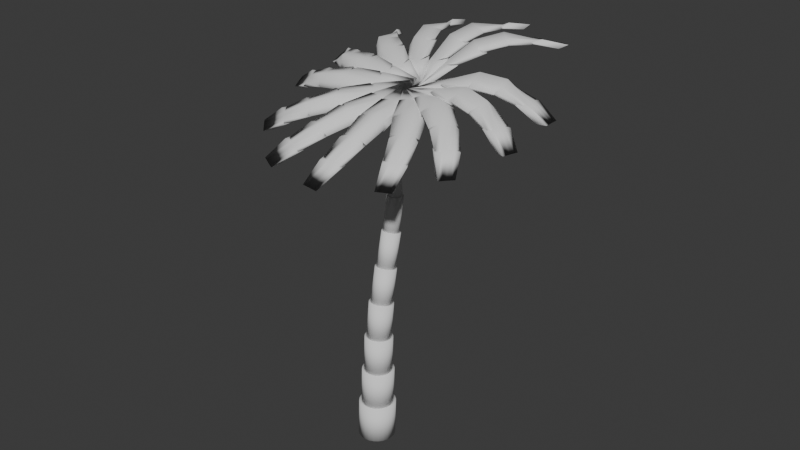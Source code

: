 # Source: palm_tree30.blend  (saved by Blender 4.2.66; exported with 4.5.12 LTS)
import bpy
from mathutils import Matrix  # noqa: F401  (used for matrix-valued properties, if any)

bpy.ops.wm.read_factory_settings(use_empty=True)
scene = bpy.context.scene
scene.name = 'Scene'

# ---- world
world_world = bpy.data.worlds.new('World'); scene.world = world_world
world_world.use_nodes = True; world_world.node_tree.nodes.clear()
_N = world_world.node_tree.nodes; _L = world_world.node_tree.links
n0 = _N.new('ShaderNodeOutputWorld'); n0.name = 'World Output'; n0.location = (300, 300)
n1 = _N.new('ShaderNodeBackground'); n1.name = 'Background'; n1.location = (10, 300)
n1.inputs[0].default_value = (0.05088, 0.05088, 0.05088, 1.0)
_L.new(n1.outputs[0], n0.inputs[0])
n0.is_active_output = True
world_world.color = (0.05088, 0.05088, 0.05088)
world_world.sun_shadow_jitter_overblur = 0.0

# ---- meshes
me_cylinder = bpy.data.meshes.new('Cylinder')
me_cylinder.from_pydata([(0.0, 1.0, -1.0), (0.0, 1.0, 1.0), (0.2588, 0.9659, -1.0), (0.2588, 0.9659, 1.0), (0.5, 0.866, -1.0), (0.5, 0.866, 1.0), (0.7071, 0.7071, -1.0), (0.7071, 0.7071, 1.0), (0.866, 0.5, -1.0), (0.866, 0.5, 1.0), (0.9659, 0.2588, -1.0), (0.9659, 0.2588, 1.0), (1.0, 0.0, -1.0), (1.0, 0.0, 1.0), (0.9659, -0.2588, -1.0), (0.9659, -0.2588, 1.0), (0.866, -0.5, -1.0), (0.866, -0.5, 1.0), (0.7071, -0.7071, -1.0), (0.7071, -0.7071, 1.0), (0.5, -0.866, -1.0), (0.5, -0.866, 1.0), (0.2588, -0.9659, -1.0), (0.2588, -0.9659, 1.0), (0.0, -1.0, -1.0), (0.0, -1.0, 1.0), (-0.2588, -0.9659, -1.0), (-0.2588, -0.9659, 1.0), (-0.5, -0.866, -1.0), (-0.5, -0.866, 1.0), (-0.7071, -0.7071, -1.0), (-0.7071, -0.7071, 1.0), (-0.866, -0.5, -1.0), (-0.866, -0.5, 1.0), (-0.9659, -0.2588, -1.0), (-0.9659, -0.2588, 1.0), (-1.0, 0.0, -1.0), (-1.0, 0.0, 1.0), (-0.9659, 0.2588, -1.0), (-0.9659, 0.2588, 1.0), (-0.866, 0.5, -1.0), (-0.866, 0.5, 1.0), (-0.7071, 0.7071, -1.0), (-0.7071, 0.7071, 1.0), (-0.5, 0.866, -1.0), (-0.5, 0.866, 1.0), (-0.2588, 0.9659, -1.0), (-0.2588, 0.9659, 1.0), (0.0, 0.8727, 1.008), (0.0, 0.8727, 2.992), (0.2259, 0.8429, 1.008), (0.2259, 0.8429, 2.992), (0.4363, 0.7558, 1.008), (0.4363, 0.7558, 2.992), (0.6171, 0.6171, 1.008), (0.6171, 0.6171, 2.992), (0.7558, 0.4363, 1.008), (0.7558, 0.4363, 2.992), (0.8429, 0.2259, 1.008), (0.8429, 0.2259, 2.992), (0.8727, 0.0, 1.008), (0.8727, 0.0, 2.992), (0.8429, -0.2259, 1.008), (0.8429, -0.2259, 2.992), (0.7558, -0.4363, 1.008), (0.7558, -0.4363, 2.992), (0.6171, -0.6171, 1.008), (0.6171, -0.6171, 2.992), (0.4363, -0.7558, 1.008), (0.4363, -0.7558, 2.992), (0.2259, -0.8429, 1.008), (0.2259, -0.8429, 2.992), (0.0, -0.8727, 1.008), (0.0, -0.8727, 2.992), (-0.2259, -0.8429, 1.008), (-0.2259, -0.8429, 2.992), (-0.4363, -0.7558, 1.008), (-0.4363, -0.7558, 2.992), (-0.6171, -0.6171, 1.008), (-0.6171, -0.6171, 2.992), (-0.7558, -0.4363, 1.008), (-0.7558, -0.4363, 2.992), (-0.8429, -0.2259, 1.008), (-0.8429, -0.2259, 2.992), (-0.8727, 0.0, 1.008), (-0.8727, 0.0, 2.992), (-0.8429, 0.2259, 1.008), (-0.8429, 0.2259, 2.992), (-0.7558, 0.4363, 1.008), (-0.7558, 0.4363, 2.992), (-0.6171, 0.6171, 1.008), (-0.6171, 0.6171, 2.992), (-0.4363, 0.7558, 1.008), (-0.4363, 0.7558, 2.992), (-0.2259, 0.8429, 1.008), (-0.2259, 0.8429, 2.992), (0.0, 0.7616, 3.0), (0.0, 0.7616, 4.968), (0.1971, 0.7356, 3.0), (0.1971, 0.7356, 4.968), (0.3808, 0.6595, 3.0), (0.3808, 0.6595, 4.968), (0.5385, 0.5385, 3.0), (0.5385, 0.5385, 4.968), (0.6595, 0.3808, 3.0), (0.6595, 0.3808, 4.968), (0.7356, 0.1971, 3.0), (0.7356, 0.1971, 4.968), (0.7616, 0.0, 3.0), (0.7616, 0.0, 4.968), (0.7356, -0.1971, 3.0), (0.7356, -0.1971, 4.968), (0.6595, -0.3808, 3.0), (0.6595, -0.3808, 4.968), (0.5385, -0.5385, 3.0), (0.5385, -0.5385, 4.968), (0.3808, -0.6595, 3.0), (0.3808, -0.6595, 4.968), (0.1971, -0.7356, 3.0), (0.1971, -0.7356, 4.968), (0.0, -0.7616, 3.0), (0.0, -0.7616, 4.968), (-0.1971, -0.7356, 3.0), (-0.1971, -0.7356, 4.968), (-0.3808, -0.6595, 3.0), (-0.3808, -0.6595, 4.968), (-0.5385, -0.5385, 3.0), (-0.5385, -0.5385, 4.968), (-0.6595, -0.3808, 3.0), (-0.6595, -0.3808, 4.968), (-0.7356, -0.1971, 3.0), (-0.7356, -0.1971, 4.968), (-0.7616, 0.0, 3.0), (-0.7616, 0.0, 4.968), (-0.7356, 0.1971, 3.0), (-0.7356, 0.1971, 4.968), (-0.6595, 0.3808, 3.0), (-0.6595, 0.3808, 4.968), (-0.5385, 0.5385, 3.0), (-0.5385, 0.5385, 4.968), (-0.3808, 0.6595, 3.0), (-0.3808, 0.6595, 4.968), (-0.1971, 0.7356, 3.0), (-0.1971, 0.7356, 4.968), (0.0, 0.6646, 4.976), (0.0, 0.6646, 6.929), (0.172, 0.6419, 4.976), (0.172, 0.6419, 6.929), (0.3323, 0.5756, 4.976), (0.3323, 0.5756, 6.929), (0.4699, 0.4699, 4.976), (0.4699, 0.4699, 6.929), (0.5756, 0.3323, 4.976), (0.5756, 0.3323, 6.929), (0.6419, 0.172, 4.976), (0.6419, 0.172, 6.929), (0.6646, 0.0, 4.976), (0.6646, 0.0, 6.929), (0.6419, -0.172, 4.976), (0.6419, -0.172, 6.929), (0.5756, -0.3323, 4.976), (0.5756, -0.3323, 6.929), (0.4699, -0.4699, 4.976), (0.4699, -0.4699, 6.929), (0.3323, -0.5756, 4.976), (0.3323, -0.5756, 6.929), (0.172, -0.6419, 4.976), (0.172, -0.6419, 6.929), (0.0, -0.6646, 4.976), (0.0, -0.6646, 6.929), (-0.172, -0.6419, 4.976), (-0.172, -0.6419, 6.929), (-0.3323, -0.5756, 4.976), (-0.3323, -0.5756, 6.929), (-0.4699, -0.4699, 4.976), (-0.4699, -0.4699, 6.929), (-0.5756, -0.3323, 4.976), (-0.5756, -0.3323, 6.929), (-0.6419, -0.172, 4.976), (-0.6419, -0.172, 6.929), (-0.6646, 0.0, 4.976), (-0.6646, 0.0, 6.929), (-0.6419, 0.172, 4.976), (-0.6419, 0.172, 6.929), (-0.5756, 0.3323, 4.976), (-0.5756, 0.3323, 6.929), (-0.4699, 0.4699, 4.976), (-0.4699, 0.4699, 6.929), (-0.3323, 0.5756, 4.976), (-0.3323, 0.5756, 6.929), (-0.172, 0.6419, 4.976), (-0.172, 0.6419, 6.929), (0.0, 0.58, 6.937), (0.0, 0.58, 8.874), (0.1501, 0.5602, 6.937), (0.1501, 0.5602, 8.874), (0.29, 0.5023, 6.937), (0.29, 0.5023, 8.874), (0.4101, 0.4101, 6.937), (0.4101, 0.4101, 8.874), (0.5023, 0.29, 6.937), (0.5023, 0.29, 8.874), (0.5602, 0.1501, 6.937), (0.5602, 0.1501, 8.874), (0.58, 0.0, 6.937), (0.58, 0.0, 8.874), (0.5602, -0.1501, 6.937), (0.5602, -0.1501, 8.874), (0.5023, -0.29, 6.937), (0.5023, -0.29, 8.874), (0.4101, -0.4101, 6.937), (0.4101, -0.4101, 8.874), (0.29, -0.5023, 6.937), (0.29, -0.5023, 8.874), (0.1501, -0.5602, 6.937), (0.1501, -0.5602, 8.874), (0.0, -0.58, 6.937), (0.0, -0.58, 8.874), (-0.1501, -0.5602, 6.937), (-0.1501, -0.5602, 8.874), (-0.29, -0.5023, 6.937), (-0.29, -0.5023, 8.874), (-0.4101, -0.4101, 6.937), (-0.4101, -0.4101, 8.874), (-0.5023, -0.29, 6.937), (-0.5023, -0.29, 8.874), (-0.5602, -0.1501, 6.937), (-0.5602, -0.1501, 8.874), (-0.58, 0.0, 6.937), (-0.58, 0.0, 8.874), (-0.5602, 0.1501, 6.937), (-0.5602, 0.1501, 8.874), (-0.5023, 0.29, 6.937), (-0.5023, 0.29, 8.874), (-0.4101, 0.4101, 6.937), (-0.4101, 0.4101, 8.874), (-0.29, 0.5023, 6.937), (-0.29, 0.5023, 8.874), (-0.1501, 0.5602, 6.937), (-0.1501, 0.5602, 8.874), (0.0, 0.5061, 8.881), (0.0, 0.5061, 10.8), (0.131, 0.4889, 8.881), (0.131, 0.4889, 10.8), (0.2531, 0.4383, 8.881), (0.2531, 0.4383, 10.8), (0.3579, 0.3579, 8.881), (0.3579, 0.3579, 10.8), (0.4383, 0.2531, 8.881), (0.4383, 0.2531, 10.8), (0.4889, 0.131, 8.881), (0.4889, 0.131, 10.8), (0.5061, 0.0, 8.881), (0.5061, 0.0, 10.8), (0.4889, -0.131, 8.881), (0.4889, -0.131, 10.8), (0.4383, -0.2531, 8.881), (0.4383, -0.2531, 10.8), (0.3579, -0.3579, 8.881), (0.3579, -0.3579, 10.8), (0.2531, -0.4383, 8.881), (0.2531, -0.4383, 10.8), (0.131, -0.4889, 8.881), (0.131, -0.4889, 10.8), (0.0, -0.5061, 8.881), (0.0, -0.5061, 10.8), (-0.131, -0.4889, 8.881), (-0.131, -0.4889, 10.8), (-0.2531, -0.4383, 8.881), (-0.2531, -0.4383, 10.8), (-0.3579, -0.3579, 8.881), (-0.3579, -0.3579, 10.8), (-0.4383, -0.2531, 8.881), (-0.4383, -0.2531, 10.8), (-0.4889, -0.131, 8.881), (-0.4889, -0.131, 10.8), (-0.5061, 0.0, 8.881), (-0.5061, 0.0, 10.8), (-0.4889, 0.131, 8.881), (-0.4889, 0.131, 10.8), (-0.4383, 0.2531, 8.881), (-0.4383, 0.2531, 10.8), (-0.3579, 0.3579, 8.881), (-0.3579, 0.3579, 10.8), (-0.2531, 0.4383, 8.881), (-0.2531, 0.4383, 10.8), (-0.131, 0.4889, 8.881), (-0.131, 0.4889, 10.8), (0.0, 0.4417, 10.81), (0.0, 0.4417, 12.72), (0.1143, 0.4266, 10.81), (0.1143, 0.4266, 12.72), (0.2208, 0.3825, 10.81), (0.2208, 0.3825, 12.72), (0.3123, 0.3123, 10.81), (0.3123, 0.3123, 12.72), (0.3825, 0.2208, 10.81), (0.3825, 0.2208, 12.72), (0.4266, 0.1143, 10.81), (0.4266, 0.1143, 12.72), (0.4417, 0.0, 10.81), (0.4417, 0.0, 12.72), (0.4266, -0.1143, 10.81), (0.4266, -0.1143, 12.72), (0.3825, -0.2208, 10.81), (0.3825, -0.2208, 12.72), (0.3123, -0.3123, 10.81), (0.3123, -0.3123, 12.72), (0.2208, -0.3825, 10.81), (0.2208, -0.3825, 12.72), (0.1143, -0.4266, 10.81), (0.1143, -0.4266, 12.72), (0.0, -0.4417, 10.81), (0.0, -0.4417, 12.72), (-0.1143, -0.4266, 10.81), (-0.1143, -0.4266, 12.72), (-0.2208, -0.3825, 10.81), (-0.2208, -0.3825, 12.72), (-0.3123, -0.3123, 10.81), (-0.3123, -0.3123, 12.72), (-0.3825, -0.2208, 10.81), (-0.3825, -0.2208, 12.72), (-0.4266, -0.1143, 10.81), (-0.4266, -0.1143, 12.72), (-0.4417, 0.0, 10.81), (-0.4417, 0.0, 12.72), (-0.4266, 0.1143, 10.81), (-0.4266, 0.1143, 12.72), (-0.3825, 0.2208, 10.81), (-0.3825, 0.2208, 12.72), (-0.3123, 0.3123, 10.81), (-0.3123, 0.3123, 12.72), (-0.2208, 0.3825, 10.81), (-0.2208, 0.3825, 12.72), (-0.1143, 0.4266, 10.81), (-0.1143, 0.4266, 12.72), (0.0, 0.3854, 12.73), (0.0, 0.3854, 14.62), (0.09976, 0.3723, 12.73), (0.09976, 0.3723, 14.62), (0.1927, 0.3338, 12.73), (0.1927, 0.3338, 14.62), (0.2725, 0.2725, 12.73), (0.2725, 0.2725, 14.62), (0.3338, 0.1927, 12.73), (0.3338, 0.1927, 14.62), (0.3723, 0.09976, 12.73), (0.3723, 0.09976, 14.62), (0.3854, 0.0, 12.73), (0.3854, 0.0, 14.62), (0.3723, -0.09976, 12.73), (0.3723, -0.09976, 14.62), (0.3338, -0.1927, 12.73), (0.3338, -0.1927, 14.62), (0.2725, -0.2725, 12.73), (0.2725, -0.2725, 14.62), (0.1927, -0.3338, 12.73), (0.1927, -0.3338, 14.62), (0.09976, -0.3723, 12.73), (0.09976, -0.3723, 14.62), (0.0, -0.3854, 12.73), (0.0, -0.3854, 14.62), (-0.09976, -0.3723, 12.73), (-0.09976, -0.3723, 14.62), (-0.1927, -0.3338, 12.73), (-0.1927, -0.3338, 14.62), (-0.2725, -0.2725, 12.73), (-0.2725, -0.2725, 14.62), (-0.3338, -0.1927, 12.73), (-0.3338, -0.1927, 14.62), (-0.3723, -0.09976, 12.73), (-0.3723, -0.09976, 14.62), (-0.3854, 0.0, 12.73), (-0.3854, 0.0, 14.62), (-0.3723, 0.09976, 12.73), (-0.3723, 0.09976, 14.62), (-0.3338, 0.1927, 12.73), (-0.3338, 0.1927, 14.62), (-0.2725, 0.2725, 12.73), (-0.2725, 0.2725, 14.62), (-0.1927, 0.3338, 12.73), (-0.1927, 0.3338, 14.62), (-0.09976, 0.3723, 12.73), (-0.09976, 0.3723, 14.62)], [], [(0, 1, 3, 2), (2, 3, 5, 4), (4, 5, 7, 6), (6, 7, 9, 8), (8, 9, 11, 10), (10, 11, 13, 12), (12, 13, 15, 14), (14, 15, 17, 16), (16, 17, 19, 18), (18, 19, 21, 20), (20, 21, 23, 22), (22, 23, 25, 24), (24, 25, 27, 26), (26, 27, 29, 28), (28, 29, 31, 30), (30, 31, 33, 32), (32, 33, 35, 34), (34, 35, 37, 36), (36, 37, 39, 38), (38, 39, 41, 40), (40, 41, 43, 42), (42, 43, 45, 44), (3, 1, 47, 45, 43, 41, 39, 37, 35, 33, 31, 29, 27, 25, 23, 21, 19, 17, 15, 13, 11, 9, 7, 5), (44, 45, 47, 46), (46, 47, 1, 0), (0, 2, 4, 6, 8, 10, 12, 14, 16, 18, 20, 22, 24, 26, 28, 30, 32, 34, 36, 38, 40, 42, 44, 46), (48, 49, 51, 50), (50, 51, 53, 52), (52, 53, 55, 54), (54, 55, 57, 56), (56, 57, 59, 58), (58, 59, 61, 60), (60, 61, 63, 62), (62, 63, 65, 64), (64, 65, 67, 66), (66, 67, 69, 68), (68, 69, 71, 70), (70, 71, 73, 72), (72, 73, 75, 74), (74, 75, 77, 76), (76, 77, 79, 78), (78, 79, 81, 80), (80, 81, 83, 82), (82, 83, 85, 84), (84, 85, 87, 86), (86, 87, 89, 88), (88, 89, 91, 90), (90, 91, 93, 92), (51, 49, 95, 93, 91, 89, 87, 85, 83, 81, 79, 77, 75, 73, 71, 69, 67, 65, 63, 61, 59, 57, 55, 53), (92, 93, 95, 94), (94, 95, 49, 48), (48, 50, 52, 54, 56, 58, 60, 62, 64, 66, 68, 70, 72, 74, 76, 78, 80, 82, 84, 86, 88, 90, 92, 94), (96, 97, 99, 98), (98, 99, 101, 100), (100, 101, 103, 102), (102, 103, 105, 104), (104, 105, 107, 106), (106, 107, 109, 108), (108, 109, 111, 110), (110, 111, 113, 112), (112, 113, 115, 114), (114, 115, 117, 116), (116, 117, 119, 118), (118, 119, 121, 120), (120, 121, 123, 122), (122, 123, 125, 124), (124, 125, 127, 126), (126, 127, 129, 128), (128, 129, 131, 130), (130, 131, 133, 132), (132, 133, 135, 134), (134, 135, 137, 136), (136, 137, 139, 138), (138, 139, 141, 140), (99, 97, 143, 141, 139, 137, 135, 133, 131, 129, 127, 125, 123, 121, 119, 117, 115, 113, 111, 109, 107, 105, 103, 101), (140, 141, 143, 142), (142, 143, 97, 96), (96, 98, 100, 102, 104, 106, 108, 110, 112, 114, 116, 118, 120, 122, 124, 126, 128, 130, 132, 134, 136, 138, 140, 142), (144, 145, 147, 146), (146, 147, 149, 148), (148, 149, 151, 150), (150, 151, 153, 152), (152, 153, 155, 154), (154, 155, 157, 156), (156, 157, 159, 158), (158, 159, 161, 160), (160, 161, 163, 162), (162, 163, 165, 164), (164, 165, 167, 166), (166, 167, 169, 168), (168, 169, 171, 170), (170, 171, 173, 172), (172, 173, 175, 174), (174, 175, 177, 176), (176, 177, 179, 178), (178, 179, 181, 180), (180, 181, 183, 182), (182, 183, 185, 184), (184, 185, 187, 186), (186, 187, 189, 188), (147, 145, 191, 189, 187, 185, 183, 181, 179, 177, 175, 173, 171, 169, 167, 165, 163, 161, 159, 157, 155, 153, 151, 149), (188, 189, 191, 190), (190, 191, 145, 144), (144, 146, 148, 150, 152, 154, 156, 158, 160, 162, 164, 166, 168, 170, 172, 174, 176, 178, 180, 182, 184, 186, 188, 190), (192, 193, 195, 194), (194, 195, 197, 196), (196, 197, 199, 198), (198, 199, 201, 200), (200, 201, 203, 202), (202, 203, 205, 204), (204, 205, 207, 206), (206, 207, 209, 208), (208, 209, 211, 210), (210, 211, 213, 212), (212, 213, 215, 214), (214, 215, 217, 216), (216, 217, 219, 218), (218, 219, 221, 220), (220, 221, 223, 222), (222, 223, 225, 224), (224, 225, 227, 226), (226, 227, 229, 228), (228, 229, 231, 230), (230, 231, 233, 232), (232, 233, 235, 234), (234, 235, 237, 236), (195, 193, 239, 237, 235, 233, 231, 229, 227, 225, 223, 221, 219, 217, 215, 213, 211, 209, 207, 205, 203, 201, 199, 197), (236, 237, 239, 238), (238, 239, 193, 192), (192, 194, 196, 198, 200, 202, 204, 206, 208, 210, 212, 214, 216, 218, 220, 222, 224, 226, 228, 230, 232, 234, 236, 238), (240, 241, 243, 242), (242, 243, 245, 244), (244, 245, 247, 246), (246, 247, 249, 248), (248, 249, 251, 250), (250, 251, 253, 252), (252, 253, 255, 254), (254, 255, 257, 256), (256, 257, 259, 258), (258, 259, 261, 260), (260, 261, 263, 262), (262, 263, 265, 264), (264, 265, 267, 266), (266, 267, 269, 268), (268, 269, 271, 270), (270, 271, 273, 272), (272, 273, 275, 274), (274, 275, 277, 276), (276, 277, 279, 278), (278, 279, 281, 280), (280, 281, 283, 282), (282, 283, 285, 284), (243, 241, 287, 285, 283, 281, 279, 277, 275, 273, 271, 269, 267, 265, 263, 261, 259, 257, 255, 253, 251, 249, 247, 245), (284, 285, 287, 286), (286, 287, 241, 240), (240, 242, 244, 246, 248, 250, 252, 254, 256, 258, 260, 262, 264, 266, 268, 270, 272, 274, 276, 278, 280, 282, 284, 286), (288, 289, 291, 290), (290, 291, 293, 292), (292, 293, 295, 294), (294, 295, 297, 296), (296, 297, 299, 298), (298, 299, 301, 300), (300, 301, 303, 302), (302, 303, 305, 304), (304, 305, 307, 306), (306, 307, 309, 308), (308, 309, 311, 310), (310, 311, 313, 312), (312, 313, 315, 314), (314, 315, 317, 316), (316, 317, 319, 318), (318, 319, 321, 320), (320, 321, 323, 322), (322, 323, 325, 324), (324, 325, 327, 326), (326, 327, 329, 328), (328, 329, 331, 330), (330, 331, 333, 332), (291, 289, 335, 333, 331, 329, 327, 325, 323, 321, 319, 317, 315, 313, 311, 309, 307, 305, 303, 301, 299, 297, 295, 293), (332, 333, 335, 334), (334, 335, 289, 288), (288, 290, 292, 294, 296, 298, 300, 302, 304, 306, 308, 310, 312, 314, 316, 318, 320, 322, 324, 326, 328, 330, 332, 334), (336, 337, 339, 338), (338, 339, 341, 340), (340, 341, 343, 342), (342, 343, 345, 344), (344, 345, 347, 346), (346, 347, 349, 348), (348, 349, 351, 350), (350, 351, 353, 352), (352, 353, 355, 354), (354, 355, 357, 356), (356, 357, 359, 358), (358, 359, 361, 360), (360, 361, 363, 362), (362, 363, 365, 364), (364, 365, 367, 366), (366, 367, 369, 368), (368, 369, 371, 370), (370, 371, 373, 372), (372, 373, 375, 374), (374, 375, 377, 376), (376, 377, 379, 378), (378, 379, 381, 380), (339, 337, 383, 381, 379, 377, 375, 373, 371, 369, 367, 365, 363, 361, 359, 357, 355, 353, 351, 349, 347, 345, 343, 341), (380, 381, 383, 382), (382, 383, 337, 336), (336, 338, 340, 342, 344, 346, 348, 350, 352, 354, 356, 358, 360, 362, 364, 366, 368, 370, 372, 374, 376, 378, 380, 382)])
me_cylinder.polygons.foreach_set('use_smooth', [True] * 208)
_uv = me_cylinder.uv_layers.new(name='UVMap')
_uv.uv.foreach_set('vector', [1.0, 0.5, 1.0, 1.0, 0.9583, 1.0, 0.9583, 0.5, 0.9583, 0.5, 0.9583, 1.0, 0.9167, 1.0, 0.9167, 0.5, 0.9167, 0.5, 0.9167, 1.0, 0.875, 1.0, 0.875, 0.5, 0.875, 0.5, 0.875, 1.0, 0.8333, 1.0, 0.8333, 0.5, 0.8333, 0.5, 0.8333, 1.0, 0.7917, 1.0, 0.7917, 0.5, 0.7917, 0.5, 0.7917, 1.0, 0.75, 1.0, 0.75, 0.5, 0.75, 0.5, 0.75, 1.0, 0.7083, 1.0, 0.7083, 0.5, 0.7083, 0.5, 0.7083, 1.0, 0.6667, 1.0, 0.6667, 0.5, 0.6667, 0.5, 0.6667, 1.0, 0.625, 1.0, 0.625, 0.5, 0.625, 0.5, 0.625, 1.0, 0.5833, 1.0, 0.5833, 0.5, 0.5833, 0.5, 0.5833, 1.0, 0.5417, 1.0, 0.5417, 0.5, 0.5417, 0.5, 0.5417, 1.0, 0.5, 1.0, 0.5, 0.5, 0.5, 0.5, 0.5, 1.0, 0.4583, 1.0, 0.4583, 0.5, 0.4583, 0.5, 0.4583, 1.0, 0.4167, 1.0, 0.4167, 0.5, 0.4167, 0.5, 0.4167, 1.0, 0.375, 1.0, 0.375, 0.5, 0.375, 0.5, 0.375, 1.0, 0.3333, 1.0, 0.3333, 0.5, 0.3333, 0.5, 0.3333, 1.0, 0.2917, 1.0, 0.2917, 0.5, 0.2917, 0.5, 0.2917, 1.0, 0.25, 1.0, 0.25, 0.5, 0.25, 0.5, 0.25, 1.0, 0.2083, 1.0, 0.2083, 0.5, 0.2083, 0.5, 0.2083, 1.0, 0.1667, 1.0, 0.1667, 0.5, 0.1667, 0.5, 0.1667, 1.0, 0.125, 1.0, 0.125, 0.5, 0.125, 0.5, 0.125, 1.0, 0.08333, 1.0, 0.08333, 0.5, 0.3121, 0.4818, 0.25, 0.49, 0.1879, 0.4818, 0.13, 0.4578, 0.08029, 0.4197, 0.04215, 0.37, 0.01818, 0.3121, 0.01, 0.25, 0.01818, 0.1879, 0.04215, 0.13, 0.08029, 0.08029, 0.13, 0.04215, 0.1879, 0.01818, 0.25, 0.01, 0.3121, 0.01818, 0.37, 0.04215, 0.4197, 0.08029, 0.4578, 0.13, 0.4818, 0.1879, 0.49, 0.25, 0.4818, 0.3121, 0.4578, 0.37, 0.4197, 0.4197, 0.37, 0.4578, 0.08333, 0.5, 0.08333, 1.0, 0.04167, 1.0, 0.04167, 0.5, 0.04167, 0.5, 0.04167, 1.0, -1.863e-07, 1.0, -1.863e-07, 0.5, 0.75, 0.49, 0.8121, 0.4818, 0.87, 0.4578, 0.9197, 0.4197, 0.9578, 0.37, 0.9818, 0.3121, 0.99, 0.25, 0.9818, 0.1879, 0.9578, 0.13, 0.9197, 0.08029, 0.87, 0.04215, 0.8121, 0.01818, 0.75, 0.01, 0.6879, 0.01818, 0.63, 0.04215, 0.5803, 0.08029, 0.5422, 0.13, 0.5182, 0.1879, 0.51, 0.25, 0.5182, 0.3121, 0.5422, 0.37, 0.5803, 0.4197, 0.63, 0.4578, 0.6879, 0.4818, 1.0, 0.5, 1.0, 1.0, 0.9583, 1.0, 0.9583, 0.5, 0.9583, 0.5, 0.9583, 1.0, 0.9167, 1.0, 0.9167, 0.5, 0.9167, 0.5, 0.9167, 1.0, 0.875, 1.0, 0.875, 0.5, 0.875, 0.5, 0.875, 1.0, 0.8333, 1.0, 0.8333, 0.5, 0.8333, 0.5, 0.8333, 1.0, 0.7917, 1.0, 0.7917, 0.5, 0.7917, 0.5, 0.7917, 1.0, 0.75, 1.0, 0.75, 0.5, 0.75, 0.5, 0.75, 1.0, 0.7083, 1.0, 0.7083, 0.5, 0.7083, 0.5, 0.7083, 1.0, 0.6667, 1.0, 0.6667, 0.5, 0.6667, 0.5, 0.6667, 1.0, 0.625, 1.0, 0.625, 0.5, 0.625, 0.5, 0.625, 1.0, 0.5833, 1.0, 0.5833, 0.5, 0.5833, 0.5, 0.5833, 1.0, 0.5417, 1.0, 0.5417, 0.5, 0.5417, 0.5, 0.5417, 1.0, 0.5, 1.0, 0.5, 0.5, 0.5, 0.5, 0.5, 1.0, 0.4583, 1.0, 0.4583, 0.5, 0.4583, 0.5, 0.4583, 1.0, 0.4167, 1.0, 0.4167, 0.5, 0.4167, 0.5, 0.4167, 1.0, 0.375, 1.0, 0.375, 0.5, 0.375, 0.5, 0.375, 1.0, 0.3333, 1.0, 0.3333, 0.5, 0.3333, 0.5, 0.3333, 1.0, 0.2917, 1.0, 0.2917, 0.5, 0.2917, 0.5, 0.2917, 1.0, 0.25, 1.0, 0.25, 0.5, 0.25, 0.5, 0.25, 1.0, 0.2083, 1.0, 0.2083, 0.5, 0.2083, 0.5, 0.2083, 1.0, 0.1667, 1.0, 0.1667, 0.5, 0.1667, 0.5, 0.1667, 1.0, 0.125, 1.0, 0.125, 0.5, 0.125, 0.5, 0.125, 1.0, 0.08333, 1.0, 0.08333, 0.5, 0.3121, 0.4818, 0.25, 0.49, 0.1879, 0.4818, 0.13, 0.4578, 0.08029, 0.4197, 0.04215, 0.37, 0.01818, 0.3121, 0.01, 0.25, 0.01818, 0.1879, 0.04215, 0.13, 0.08029, 0.08029, 0.13, 0.04215, 0.1879, 0.01818, 0.25, 0.01, 0.3121, 0.01818, 0.37, 0.04215, 0.4197, 0.08029, 0.4578, 0.13, 0.4818, 0.1879, 0.49, 0.25, 0.4818, 0.3121, 0.4578, 0.37, 0.4197, 0.4197, 0.37, 0.4578, 0.08333, 0.5, 0.08333, 1.0, 0.04167, 1.0, 0.04167, 0.5, 0.04167, 0.5, 0.04167, 1.0, -1.863e-07, 1.0, -1.863e-07, 0.5, 0.75, 0.49, 0.8121, 0.4818, 0.87, 0.4578, 0.9197, 0.4197, 0.9578, 0.37, 0.9818, 0.3121, 0.99, 0.25, 0.9818, 0.1879, 0.9578, 0.13, 0.9197, 0.08029, 0.87, 0.04215, 0.8121, 0.01818, 0.75, 0.01, 0.6879, 0.01818, 0.63, 0.04215, 0.5803, 0.08029, 0.5422, 0.13, 0.5182, 0.1879, 0.51, 0.25, 0.5182, 0.3121, 0.5422, 0.37, 0.5803, 0.4197, 0.63, 0.4578, 0.6879, 0.4818, 1.0, 0.5, 1.0, 1.0, 0.9583, 1.0, 0.9583, 0.5, 0.9583, 0.5, 0.9583, 1.0, 0.9167, 1.0, 0.9167, 0.5, 0.9167, 0.5, 0.9167, 1.0, 0.875, 1.0, 0.875, 0.5, 0.875, 0.5, 0.875, 1.0, 0.8333, 1.0, 0.8333, 0.5, 0.8333, 0.5, 0.8333, 1.0, 0.7917, 1.0, 0.7917, 0.5, 0.7917, 0.5, 0.7917, 1.0, 0.75, 1.0, 0.75, 0.5, 0.75, 0.5, 0.75, 1.0, 0.7083, 1.0, 0.7083, 0.5, 0.7083, 0.5, 0.7083, 1.0, 0.6667, 1.0, 0.6667, 0.5, 0.6667, 0.5, 0.6667, 1.0, 0.625, 1.0, 0.625, 0.5, 0.625, 0.5, 0.625, 1.0, 0.5833, 1.0, 0.5833, 0.5, 0.5833, 0.5, 0.5833, 1.0, 0.5417, 1.0, 0.5417, 0.5, 0.5417, 0.5, 0.5417, 1.0, 0.5, 1.0, 0.5, 0.5, 0.5, 0.5, 0.5, 1.0, 0.4583, 1.0, 0.4583, 0.5, 0.4583, 0.5, 0.4583, 1.0, 0.4167, 1.0, 0.4167, 0.5, 0.4167, 0.5, 0.4167, 1.0, 0.375, 1.0, 0.375, 0.5, 0.375, 0.5, 0.375, 1.0, 0.3333, 1.0, 0.3333, 0.5, 0.3333, 0.5, 0.3333, 1.0, 0.2917, 1.0, 0.2917, 0.5, 0.2917, 0.5, 0.2917, 1.0, 0.25, 1.0, 0.25, 0.5, 0.25, 0.5, 0.25, 1.0, 0.2083, 1.0, 0.2083, 0.5, 0.2083, 0.5, 0.2083, 1.0, 0.1667, 1.0, 0.1667, 0.5, 0.1667, 0.5, 0.1667, 1.0, 0.125, 1.0, 0.125, 0.5, 0.125, 0.5, 0.125, 1.0, 0.08333, 1.0, 0.08333, 0.5, 0.3121, 0.4818, 0.25, 0.49, 0.1879, 0.4818, 0.13, 0.4578, 0.08029, 0.4197, 0.04215, 0.37, 0.01818, 0.3121, 0.01, 0.25, 0.01818, 0.1879, 0.04215, 0.13, 0.08029, 0.08029, 0.13, 0.04215, 0.1879, 0.01818, 0.25, 0.01, 0.3121, 0.01818, 0.37, 0.04215, 0.4197, 0.08029, 0.4578, 0.13, 0.4818, 0.1879, 0.49, 0.25, 0.4818, 0.3121, 0.4578, 0.37, 0.4197, 0.4197, 0.37, 0.4578, 0.08333, 0.5, 0.08333, 1.0, 0.04167, 1.0, 0.04167, 0.5, 0.04167, 0.5, 0.04167, 1.0, -1.863e-07, 1.0, -1.863e-07, 0.5, 0.75, 0.49, 0.8121, 0.4818, 0.87, 0.4578, 0.9197, 0.4197, 0.9578, 0.37, 0.9818, 0.3121, 0.99, 0.25, 0.9818, 0.1879, 0.9578, 0.13, 0.9197, 0.08029, 0.87, 0.04215, 0.8121, 0.01818, 0.75, 0.01, 0.6879, 0.01818, 0.63, 0.04215, 0.5803, 0.08029, 0.5422, 0.13, 0.5182, 0.1879, 0.51, 0.25, 0.5182, 0.3121, 0.5422, 0.37, 0.5803, 0.4197, 0.63, 0.4578, 0.6879, 0.4818, 1.0, 0.5, 1.0, 1.0, 0.9583, 1.0, 0.9583, 0.5, 0.9583, 0.5, 0.9583, 1.0, 0.9167, 1.0, 0.9167, 0.5, 0.9167, 0.5, 0.9167, 1.0, 0.875, 1.0, 0.875, 0.5, 0.875, 0.5, 0.875, 1.0, 0.8333, 1.0, 0.8333, 0.5, 0.8333, 0.5, 0.8333, 1.0, 0.7917, 1.0, 0.7917, 0.5, 0.7917, 0.5, 0.7917, 1.0, 0.75, 1.0, 0.75, 0.5, 0.75, 0.5, 0.75, 1.0, 0.7083, 1.0, 0.7083, 0.5, 0.7083, 0.5, 0.7083, 1.0, 0.6667, 1.0, 0.6667, 0.5, 0.6667, 0.5, 0.6667, 1.0, 0.625, 1.0, 0.625, 0.5, 0.625, 0.5, 0.625, 1.0, 0.5833, 1.0, 0.5833, 0.5, 0.5833, 0.5, 0.5833, 1.0, 0.5417, 1.0, 0.5417, 0.5, 0.5417, 0.5, 0.5417, 1.0, 0.5, 1.0, 0.5, 0.5, 0.5, 0.5, 0.5, 1.0, 0.4583, 1.0, 0.4583, 0.5, 0.4583, 0.5, 0.4583, 1.0, 0.4167, 1.0, 0.4167, 0.5, 0.4167, 0.5, 0.4167, 1.0, 0.375, 1.0, 0.375, 0.5, 0.375, 0.5, 0.375, 1.0, 0.3333, 1.0, 0.3333, 0.5, 0.3333, 0.5, 0.3333, 1.0, 0.2917, 1.0, 0.2917, 0.5, 0.2917, 0.5, 0.2917, 1.0, 0.25, 1.0, 0.25, 0.5, 0.25, 0.5, 0.25, 1.0, 0.2083, 1.0, 0.2083, 0.5, 0.2083, 0.5, 0.2083, 1.0, 0.1667, 1.0, 0.1667, 0.5, 0.1667, 0.5, 0.1667, 1.0, 0.125, 1.0, 0.125, 0.5, 0.125, 0.5, 0.125, 1.0, 0.08333, 1.0, 0.08333, 0.5, 0.3121, 0.4818, 0.25, 0.49, 0.1879, 0.4818, 0.13, 0.4578, 0.08029, 0.4197, 0.04215, 0.37, 0.01818, 0.3121, 0.01, 0.25, 0.01818, 0.1879, 0.04215, 0.13, 0.08029, 0.08029, 0.13, 0.04215, 0.1879, 0.01818, 0.25, 0.01, 0.3121, 0.01818, 0.37, 0.04215, 0.4197, 0.08029, 0.4578, 0.13, 0.4818, 0.1879, 0.49, 0.25, 0.4818, 0.3121, 0.4578, 0.37, 0.4197, 0.4197, 0.37, 0.4578, 0.08333, 0.5, 0.08333, 1.0, 0.04167, 1.0, 0.04167, 0.5, 0.04167, 0.5, 0.04167, 1.0, -1.863e-07, 1.0, -1.863e-07, 0.5, 0.75, 0.49, 0.8121, 0.4818, 0.87, 0.4578, 0.9197, 0.4197, 0.9578, 0.37, 0.9818, 0.3121, 0.99, 0.25, 0.9818, 0.1879, 0.9578, 0.13, 0.9197, 0.08029, 0.87, 0.04215, 0.8121, 0.01818, 0.75, 0.01, 0.6879, 0.01818, 0.63, 0.04215, 0.5803, 0.08029, 0.5422, 0.13, 0.5182, 0.1879, 0.51, 0.25, 0.5182, 0.3121, 0.5422, 0.37, 0.5803, 0.4197, 0.63, 0.4578, 0.6879, 0.4818, 1.0, 0.5, 1.0, 1.0, 0.9583, 1.0, 0.9583, 0.5, 0.9583, 0.5, 0.9583, 1.0, 0.9167, 1.0, 0.9167, 0.5, 0.9167, 0.5, 0.9167, 1.0, 0.875, 1.0, 0.875, 0.5, 0.875, 0.5, 0.875, 1.0, 0.8333, 1.0, 0.8333, 0.5, 0.8333, 0.5, 0.8333, 1.0, 0.7917, 1.0, 0.7917, 0.5, 0.7917, 0.5, 0.7917, 1.0, 0.75, 1.0, 0.75, 0.5, 0.75, 0.5, 0.75, 1.0, 0.7083, 1.0, 0.7083, 0.5, 0.7083, 0.5, 0.7083, 1.0, 0.6667, 1.0, 0.6667, 0.5, 0.6667, 0.5, 0.6667, 1.0, 0.625, 1.0, 0.625, 0.5, 0.625, 0.5, 0.625, 1.0, 0.5833, 1.0, 0.5833, 0.5, 0.5833, 0.5, 0.5833, 1.0, 0.5417, 1.0, 0.5417, 0.5, 0.5417, 0.5, 0.5417, 1.0, 0.5, 1.0, 0.5, 0.5, 0.5, 0.5, 0.5, 1.0, 0.4583, 1.0, 0.4583, 0.5, 0.4583, 0.5, 0.4583, 1.0, 0.4167, 1.0, 0.4167, 0.5, 0.4167, 0.5, 0.4167, 1.0, 0.375, 1.0, 0.375, 0.5, 0.375, 0.5, 0.375, 1.0, 0.3333, 1.0, 0.3333, 0.5, 0.3333, 0.5, 0.3333, 1.0, 0.2917, 1.0, 0.2917, 0.5, 0.2917, 0.5, 0.2917, 1.0, 0.25, 1.0, 0.25, 0.5, 0.25, 0.5, 0.25, 1.0, 0.2083, 1.0, 0.2083, 0.5, 0.2083, 0.5, 0.2083, 1.0, 0.1667, 1.0, 0.1667, 0.5, 0.1667, 0.5, 0.1667, 1.0, 0.125, 1.0, 0.125, 0.5, 0.125, 0.5, 0.125, 1.0, 0.08333, 1.0, 0.08333, 0.5, 0.3121, 0.4818, 0.25, 0.49, 0.1879, 0.4818, 0.13, 0.4578, 0.08029, 0.4197, 0.04215, 0.37, 0.01818, 0.3121, 0.01, 0.25, 0.01818, 0.1879, 0.04215, 0.13, 0.08029, 0.08029, 0.13, 0.04215, 0.1879, 0.01818, 0.25, 0.01, 0.3121, 0.01818, 0.37, 0.04215, 0.4197, 0.08029, 0.4578, 0.13, 0.4818, 0.1879, 0.49, 0.25, 0.4818, 0.3121, 0.4578, 0.37, 0.4197, 0.4197, 0.37, 0.4578, 0.08333, 0.5, 0.08333, 1.0, 0.04167, 1.0, 0.04167, 0.5, 0.04167, 0.5, 0.04167, 1.0, -1.863e-07, 1.0, -1.863e-07, 0.5, 0.75, 0.49, 0.8121, 0.4818, 0.87, 0.4578, 0.9197, 0.4197, 0.9578, 0.37, 0.9818, 0.3121, 0.99, 0.25, 0.9818, 0.1879, 0.9578, 0.13, 0.9197, 0.08029, 0.87, 0.04215, 0.8121, 0.01818, 0.75, 0.01, 0.6879, 0.01818, 0.63, 0.04215, 0.5803, 0.08029, 0.5422, 0.13, 0.5182, 0.1879, 0.51, 0.25, 0.5182, 0.3121, 0.5422, 0.37, 0.5803, 0.4197, 0.63, 0.4578, 0.6879, 0.4818, 1.0, 0.5, 1.0, 1.0, 0.9583, 1.0, 0.9583, 0.5, 0.9583, 0.5, 0.9583, 1.0, 0.9167, 1.0, 0.9167, 0.5, 0.9167, 0.5, 0.9167, 1.0, 0.875, 1.0, 0.875, 0.5, 0.875, 0.5, 0.875, 1.0, 0.8333, 1.0, 0.8333, 0.5, 0.8333, 0.5, 0.8333, 1.0, 0.7917, 1.0, 0.7917, 0.5, 0.7917, 0.5, 0.7917, 1.0, 0.75, 1.0, 0.75, 0.5, 0.75, 0.5, 0.75, 1.0, 0.7083, 1.0, 0.7083, 0.5, 0.7083, 0.5, 0.7083, 1.0, 0.6667, 1.0, 0.6667, 0.5, 0.6667, 0.5, 0.6667, 1.0, 0.625, 1.0, 0.625, 0.5, 0.625, 0.5, 0.625, 1.0, 0.5833, 1.0, 0.5833, 0.5, 0.5833, 0.5, 0.5833, 1.0, 0.5417, 1.0, 0.5417, 0.5, 0.5417, 0.5, 0.5417, 1.0, 0.5, 1.0, 0.5, 0.5, 0.5, 0.5, 0.5, 1.0, 0.4583, 1.0, 0.4583, 0.5, 0.4583, 0.5, 0.4583, 1.0, 0.4167, 1.0, 0.4167, 0.5, 0.4167, 0.5, 0.4167, 1.0, 0.375, 1.0, 0.375, 0.5, 0.375, 0.5, 0.375, 1.0, 0.3333, 1.0, 0.3333, 0.5, 0.3333, 0.5, 0.3333, 1.0, 0.2917, 1.0, 0.2917, 0.5, 0.2917, 0.5, 0.2917, 1.0, 0.25, 1.0, 0.25, 0.5, 0.25, 0.5, 0.25, 1.0, 0.2083, 1.0, 0.2083, 0.5, 0.2083, 0.5, 0.2083, 1.0, 0.1667, 1.0, 0.1667, 0.5, 0.1667, 0.5, 0.1667, 1.0, 0.125, 1.0, 0.125, 0.5, 0.125, 0.5, 0.125, 1.0, 0.08333, 1.0, 0.08333, 0.5, 0.3121, 0.4818, 0.25, 0.49, 0.1879, 0.4818, 0.13, 0.4578, 0.08029, 0.4197, 0.04215, 0.37, 0.01818, 0.3121, 0.01, 0.25, 0.01818, 0.1879, 0.04215, 0.13, 0.08029, 0.08029, 0.13, 0.04215, 0.1879, 0.01818, 0.25, 0.01, 0.3121, 0.01818, 0.37, 0.04215, 0.4197, 0.08029, 0.4578, 0.13, 0.4818, 0.1879, 0.49, 0.25, 0.4818, 0.3121, 0.4578, 0.37, 0.4197, 0.4197, 0.37, 0.4578, 0.08333, 0.5, 0.08333, 1.0, 0.04167, 1.0, 0.04167, 0.5, 0.04167, 0.5, 0.04167, 1.0, -1.863e-07, 1.0, -1.863e-07, 0.5, 0.75, 0.49, 0.8121, 0.4818, 0.87, 0.4578, 0.9197, 0.4197, 0.9578, 0.37, 0.9818, 0.3121, 0.99, 0.25, 0.9818, 0.1879, 0.9578, 0.13, 0.9197, 0.08029, 0.87, 0.04215, 0.8121, 0.01818, 0.75, 0.01, 0.6879, 0.01818, 0.63, 0.04215, 0.5803, 0.08029, 0.5422, 0.13, 0.5182, 0.1879, 0.51, 0.25, 0.5182, 0.3121, 0.5422, 0.37, 0.5803, 0.4197, 0.63, 0.4578, 0.6879, 0.4818, 1.0, 0.5, 1.0, 1.0, 0.9583, 1.0, 0.9583, 0.5, 0.9583, 0.5, 0.9583, 1.0, 0.9167, 1.0, 0.9167, 0.5, 0.9167, 0.5, 0.9167, 1.0, 0.875, 1.0, 0.875, 0.5, 0.875, 0.5, 0.875, 1.0, 0.8333, 1.0, 0.8333, 0.5, 0.8333, 0.5, 0.8333, 1.0, 0.7917, 1.0, 0.7917, 0.5, 0.7917, 0.5, 0.7917, 1.0, 0.75, 1.0, 0.75, 0.5, 0.75, 0.5, 0.75, 1.0, 0.7083, 1.0, 0.7083, 0.5, 0.7083, 0.5, 0.7083, 1.0, 0.6667, 1.0, 0.6667, 0.5, 0.6667, 0.5, 0.6667, 1.0, 0.625, 1.0, 0.625, 0.5, 0.625, 0.5, 0.625, 1.0, 0.5833, 1.0, 0.5833, 0.5, 0.5833, 0.5, 0.5833, 1.0, 0.5417, 1.0, 0.5417, 0.5, 0.5417, 0.5, 0.5417, 1.0, 0.5, 1.0, 0.5, 0.5, 0.5, 0.5, 0.5, 1.0, 0.4583, 1.0, 0.4583, 0.5, 0.4583, 0.5, 0.4583, 1.0, 0.4167, 1.0, 0.4167, 0.5, 0.4167, 0.5, 0.4167, 1.0, 0.375, 1.0, 0.375, 0.5, 0.375, 0.5, 0.375, 1.0, 0.3333, 1.0, 0.3333, 0.5, 0.3333, 0.5, 0.3333, 1.0, 0.2917, 1.0, 0.2917, 0.5, 0.2917, 0.5, 0.2917, 1.0, 0.25, 1.0, 0.25, 0.5, 0.25, 0.5, 0.25, 1.0, 0.2083, 1.0, 0.2083, 0.5, 0.2083, 0.5, 0.2083, 1.0, 0.1667, 1.0, 0.1667, 0.5, 0.1667, 0.5, 0.1667, 1.0, 0.125, 1.0, 0.125, 0.5, 0.125, 0.5, 0.125, 1.0, 0.08333, 1.0, 0.08333, 0.5, 0.3121, 0.4818, 0.25, 0.49, 0.1879, 0.4818, 0.13, 0.4578, 0.08029, 0.4197, 0.04215, 0.37, 0.01818, 0.3121, 0.01, 0.25, 0.01818, 0.1879, 0.04215, 0.13, 0.08029, 0.08029, 0.13, 0.04215, 0.1879, 0.01818, 0.25, 0.01, 0.3121, 0.01818, 0.37, 0.04215, 0.4197, 0.08029, 0.4578, 0.13, 0.4818, 0.1879, 0.49, 0.25, 0.4818, 0.3121, 0.4578, 0.37, 0.4197, 0.4197, 0.37, 0.4578, 0.08333, 0.5, 0.08333, 1.0, 0.04167, 1.0, 0.04167, 0.5, 0.04167, 0.5, 0.04167, 1.0, -1.863e-07, 1.0, -1.863e-07, 0.5, 0.75, 0.49, 0.8121, 0.4818, 0.87, 0.4578, 0.9197, 0.4197, 0.9578, 0.37, 0.9818, 0.3121, 0.99, 0.25, 0.9818, 0.1879, 0.9578, 0.13, 0.9197, 0.08029, 0.87, 0.04215, 0.8121, 0.01818, 0.75, 0.01, 0.6879, 0.01818, 0.63, 0.04215, 0.5803, 0.08029, 0.5422, 0.13, 0.5182, 0.1879, 0.51, 0.25, 0.5182, 0.3121, 0.5422, 0.37, 0.5803, 0.4197, 0.63, 0.4578, 0.6879, 0.4818, 1.0, 0.5, 1.0, 1.0, 0.9583, 1.0, 0.9583, 0.5, 0.9583, 0.5, 0.9583, 1.0, 0.9167, 1.0, 0.9167, 0.5, 0.9167, 0.5, 0.9167, 1.0, 0.875, 1.0, 0.875, 0.5, 0.875, 0.5, 0.875, 1.0, 0.8333, 1.0, 0.8333, 0.5, 0.8333, 0.5, 0.8333, 1.0, 0.7917, 1.0, 0.7917, 0.5, 0.7917, 0.5, 0.7917, 1.0, 0.75, 1.0, 0.75, 0.5, 0.75, 0.5, 0.75, 1.0, 0.7083, 1.0, 0.7083, 0.5, 0.7083, 0.5, 0.7083, 1.0, 0.6667, 1.0, 0.6667, 0.5, 0.6667, 0.5, 0.6667, 1.0, 0.625, 1.0, 0.625, 0.5, 0.625, 0.5, 0.625, 1.0, 0.5833, 1.0, 0.5833, 0.5, 0.5833, 0.5, 0.5833, 1.0, 0.5417, 1.0, 0.5417, 0.5, 0.5417, 0.5, 0.5417, 1.0, 0.5, 1.0, 0.5, 0.5, 0.5, 0.5, 0.5, 1.0, 0.4583, 1.0, 0.4583, 0.5, 0.4583, 0.5, 0.4583, 1.0, 0.4167, 1.0, 0.4167, 0.5, 0.4167, 0.5, 0.4167, 1.0, 0.375, 1.0, 0.375, 0.5, 0.375, 0.5, 0.375, 1.0, 0.3333, 1.0, 0.3333, 0.5, 0.3333, 0.5, 0.3333, 1.0, 0.2917, 1.0, 0.2917, 0.5, 0.2917, 0.5, 0.2917, 1.0, 0.25, 1.0, 0.25, 0.5, 0.25, 0.5, 0.25, 1.0, 0.2083, 1.0, 0.2083, 0.5, 0.2083, 0.5, 0.2083, 1.0, 0.1667, 1.0, 0.1667, 0.5, 0.1667, 0.5, 0.1667, 1.0, 0.125, 1.0, 0.125, 0.5, 0.125, 0.5, 0.125, 1.0, 0.08333, 1.0, 0.08333, 0.5, 0.3121, 0.4818, 0.25, 0.49, 0.1879, 0.4818, 0.13, 0.4578, 0.08029, 0.4197, 0.04215, 0.37, 0.01818, 0.3121, 0.01, 0.25, 0.01818, 0.1879, 0.04215, 0.13, 0.08029, 0.08029, 0.13, 0.04215, 0.1879, 0.01818, 0.25, 0.01, 0.3121, 0.01818, 0.37, 0.04215, 0.4197, 0.08029, 0.4578, 0.13, 0.4818, 0.1879, 0.49, 0.25, 0.4818, 0.3121, 0.4578, 0.37, 0.4197, 0.4197, 0.37, 0.4578, 0.08333, 0.5, 0.08333, 1.0, 0.04167, 1.0, 0.04167, 0.5, 0.04167, 0.5, 0.04167, 1.0, -1.863e-07, 1.0, -1.863e-07, 0.5, 0.75, 0.49, 0.8121, 0.4818, 0.87, 0.4578, 0.9197, 0.4197, 0.9578, 0.37, 0.9818, 0.3121, 0.99, 0.25, 0.9818, 0.1879, 0.9578, 0.13, 0.9197, 0.08029, 0.87, 0.04215, 0.8121, 0.01818, 0.75, 0.01, 0.6879, 0.01818, 0.63, 0.04215, 0.5803, 0.08029, 0.5422, 0.13, 0.5182, 0.1879, 0.51, 0.25, 0.5182, 0.3121, 0.5422, 0.37, 0.5803, 0.4197, 0.63, 0.4578, 0.6879, 0.4818])
me_cylinder.update()
me_plane = bpy.data.meshes.new('Plane')
me_plane.from_pydata([(-2.004, -0.4434, 0.06859), (0.001362, -0.5835, -0.0217), (-2.005, 0.5335, 0.08512), (0.0003786, 0.5672, -0.006031), (-1.689, -0.3433, 0.6997), (-1.322, -0.2982, 0.9705), (-0.9213, -0.4613, 0.9545), (-0.4414, -0.4282, 0.5969), (-0.4434, 1.147, 0.6295), (-0.9145, 1.493, 0.9191), (-1.319, 1.354, 0.9405), (-1.693, 1.085, 0.6947), (-2.005, 0.05131, 0.08751), (0.0, 0.0, 0.0), (-1.648, 0.4156, 0.709), (-1.288, 0.7734, 1.452), (-0.8882, 0.7474, 1.452), (-0.4449, 0.3827, 0.6528), (-2.005, -0.1848, 0.07848), (0.0006503, -0.2785, -0.01036), (-1.647, 0.06424, 0.6843), (-1.275, 0.2549, 1.183), (-0.8739, 0.1553, 1.172), (-0.4432, -0.00438, 0.6261), (0.0002196, 0.329, -0.003498), (-1.648, 0.8196, 0.6997), (-1.274, 1.128, 1.155), (-0.8727, 1.205, 1.141), (-0.444, 0.8261, 0.6393), (-2.005, 0.331, 0.08613), (-0.4918, -0.4547, 0.6461), (-0.8582, -0.493, 0.8648), (-1.26, -0.3128, 0.8886), (-1.645, -0.3205, 0.6573), (-0.5107, 1.21, 0.6201), (-0.8614, 1.537, 0.9157), (-1.263, 1.384, 0.9389), (-1.647, 1.112, 0.693)], [], [(28, 24, 3, 8), (29, 25, 11, 2), (25, 26, 10, 37), (26, 27, 9, 36), (27, 28, 34, 35), (22, 23, 17, 16), (21, 22, 16, 15), (20, 21, 15, 14), (18, 20, 14, 12), (23, 19, 13, 17), (7, 1, 19, 23), (0, 4, 20, 18), (33, 5, 21, 20), (32, 6, 22, 21), (31, 30, 23, 22), (16, 17, 28, 27), (15, 16, 27, 26), (14, 15, 26, 25), (12, 14, 25, 29), (17, 13, 24, 28)])
me_plane.polygons.foreach_set('use_smooth', [True] * 20)
_uv = me_plane.uv_layers.new(name='UVMap')
_uv.uv.foreach_set('vector', [0.798, 0.79, 1.0, 0.79, 1.0, 1.0, 0.798, 1.0, 0.0, 0.79, 0.198, 0.79, 0.198, 1.0, 0.0, 1.0, 0.198, 0.79, 0.398, 0.7572, 0.398, 1.0, 0.198, 1.0, 0.398, 0.7572, 0.598, 0.7572, 0.598, 1.0, 0.398, 1.0, 0.598, 0.7572, 0.798, 0.79, 0.798, 1.0, 0.598, 1.0, 0.598, 0.2205, 0.798, 0.2613, 0.798, 0.5, 0.598, 0.4219, 0.398, 0.2205, 0.598, 0.2205, 0.598, 0.4219, 0.398, 0.4219, 0.198, 0.2613, 0.398, 0.2205, 0.398, 0.4219, 0.198, 0.5, 0.0, 0.2613, 0.198, 0.2613, 0.198, 0.5, 0.0, 0.5, 0.798, 0.2613, 1.0, 0.2613, 1.0, 0.5, 0.798, 0.5, 0.798, 0.0, 1.0, 0.0, 1.0, 0.2613, 0.798, 0.2613, 0.0, 0.0, 0.198, 0.0, 0.198, 0.2613, 0.0, 0.2613, 0.198, 0.0, 0.398, 0.0, 0.398, 0.2205, 0.198, 0.2613, 0.398, 0.0, 0.598, 0.0, 0.598, 0.2205, 0.398, 0.2205, 0.598, 0.0, 0.798, 0.0, 0.798, 0.2613, 0.598, 0.2205, 0.598, 0.4219, 0.798, 0.5, 0.798, 0.79, 0.598, 0.7572, 0.398, 0.4219, 0.598, 0.4219, 0.598, 0.7572, 0.398, 0.7572, 0.198, 0.5, 0.398, 0.4219, 0.398, 0.7572, 0.198, 0.79, 0.0, 0.5, 0.198, 0.5, 0.198, 0.79, 0.0, 0.79, 0.798, 0.5, 1.0, 0.5, 1.0, 0.79, 0.798, 0.79])
me_plane.update()
me_plane_001 = bpy.data.meshes.new('Plane.001')
me_plane_001.from_pydata([(-2.004, -0.4434, 0.06859), (0.001362, -0.5835, -0.0217), (-2.005, 0.5335, 0.08512), (0.0003786, 0.5672, -0.006031), (-1.689, -0.3433, 0.6997), (-1.322, -0.2982, 0.9705), (-0.9213, -0.4613, 0.9545), (-0.4414, -0.4282, 0.5969), (-0.4434, 1.147, 0.6295), (-0.9145, 1.493, 0.9191), (-1.319, 1.354, 0.9405), (-1.693, 1.085, 0.6947), (-2.005, 0.05131, 0.08751), (0.0, 0.0, 0.0), (-1.648, 0.4156, 0.709), (-1.288, 0.7734, 1.452), (-0.8882, 0.7474, 1.452), (-0.4449, 0.3827, 0.6528), (-2.005, -0.1848, 0.07848), (0.0006503, -0.2785, -0.01036), (-1.647, 0.06424, 0.6843), (-1.275, 0.2549, 1.183), (-0.8739, 0.1553, 1.172), (-0.4432, -0.00438, 0.6261), (0.0002196, 0.329, -0.003498), (-1.648, 0.8196, 0.6997), (-1.274, 1.128, 1.155), (-0.8727, 1.205, 1.141), (-0.444, 0.8261, 0.6393), (-2.005, 0.331, 0.08613), (-0.4918, -0.4547, 0.6461), (-0.8582, -0.493, 0.8648), (-1.26, -0.3128, 0.8886), (-1.645, -0.3205, 0.6573), (-0.5107, 1.21, 0.6201), (-0.8614, 1.537, 0.9157), (-1.263, 1.384, 0.9389), (-1.647, 1.112, 0.693)], [], [(28, 24, 3, 8), (29, 25, 11, 2), (25, 26, 10, 37), (26, 27, 9, 36), (27, 28, 34, 35), (22, 23, 17, 16), (21, 22, 16, 15), (20, 21, 15, 14), (18, 20, 14, 12), (23, 19, 13, 17), (7, 1, 19, 23), (0, 4, 20, 18), (33, 5, 21, 20), (32, 6, 22, 21), (31, 30, 23, 22), (16, 17, 28, 27), (15, 16, 27, 26), (14, 15, 26, 25), (12, 14, 25, 29), (17, 13, 24, 28)])
me_plane_001.polygons.foreach_set('use_smooth', [True] * 20)
_uv = me_plane_001.uv_layers.new(name='UVMap')
_uv.uv.foreach_set('vector', [0.798, 0.79, 1.0, 0.79, 1.0, 1.0, 0.798, 1.0, 0.0, 0.79, 0.198, 0.79, 0.198, 1.0, 0.0, 1.0, 0.198, 0.79, 0.398, 0.7572, 0.398, 1.0, 0.198, 1.0, 0.398, 0.7572, 0.598, 0.7572, 0.598, 1.0, 0.398, 1.0, 0.598, 0.7572, 0.798, 0.79, 0.798, 1.0, 0.598, 1.0, 0.598, 0.2205, 0.798, 0.2613, 0.798, 0.5, 0.598, 0.4219, 0.398, 0.2205, 0.598, 0.2205, 0.598, 0.4219, 0.398, 0.4219, 0.198, 0.2613, 0.398, 0.2205, 0.398, 0.4219, 0.198, 0.5, 0.0, 0.2613, 0.198, 0.2613, 0.198, 0.5, 0.0, 0.5, 0.798, 0.2613, 1.0, 0.2613, 1.0, 0.5, 0.798, 0.5, 0.798, 0.0, 1.0, 0.0, 1.0, 0.2613, 0.798, 0.2613, 0.0, 0.0, 0.198, 0.0, 0.198, 0.2613, 0.0, 0.2613, 0.198, 0.0, 0.398, 0.0, 0.398, 0.2205, 0.198, 0.2613, 0.398, 0.0, 0.598, 0.0, 0.598, 0.2205, 0.398, 0.2205, 0.598, 0.0, 0.798, 0.0, 0.798, 0.2613, 0.598, 0.2205, 0.598, 0.4219, 0.798, 0.5, 0.798, 0.79, 0.598, 0.7572, 0.398, 0.4219, 0.598, 0.4219, 0.598, 0.7572, 0.398, 0.7572, 0.198, 0.5, 0.398, 0.4219, 0.398, 0.7572, 0.198, 0.79, 0.0, 0.5, 0.198, 0.5, 0.198, 0.79, 0.0, 0.79, 0.798, 0.5, 1.0, 0.5, 1.0, 0.79, 0.798, 0.79])
me_plane_001.update()
me_plane_002 = bpy.data.meshes.new('Plane.002')
me_plane_002.from_pydata([(-2.004, -0.4434, 0.06859), (0.001362, -0.5835, -0.0217), (-2.005, 0.5335, 0.08512), (0.0003786, 0.5672, -0.006031), (-1.689, -0.3433, 0.6997), (-1.322, -0.2982, 0.9705), (-0.9213, -0.4613, 0.9545), (-0.4414, -0.4282, 0.5969), (-0.4434, 1.147, 0.6295), (-0.9145, 1.493, 0.9191), (-1.319, 1.354, 0.9405), (-1.693, 1.085, 0.6947), (-2.005, 0.05131, 0.08751), (0.0, 0.0, 0.0), (-1.648, 0.4156, 0.709), (-1.288, 0.7734, 1.452), (-0.8882, 0.7474, 1.452), (-0.4449, 0.3827, 0.6528), (-2.005, -0.1848, 0.07848), (0.0006503, -0.2785, -0.01036), (-1.647, 0.06424, 0.6843), (-1.275, 0.2549, 1.183), (-0.8739, 0.1553, 1.172), (-0.4432, -0.00438, 0.6261), (0.0002196, 0.329, -0.003498), (-1.648, 0.8196, 0.6997), (-1.274, 1.128, 1.155), (-0.8727, 1.205, 1.141), (-0.444, 0.8261, 0.6393), (-2.005, 0.331, 0.08613), (-0.4918, -0.4547, 0.6461), (-0.8582, -0.493, 0.8648), (-1.26, -0.3128, 0.8886), (-1.645, -0.3205, 0.6573), (-0.5107, 1.21, 0.6201), (-0.8614, 1.537, 0.9157), (-1.263, 1.384, 0.9389), (-1.647, 1.112, 0.693)], [], [(28, 24, 3, 8), (29, 25, 11, 2), (25, 26, 10, 37), (26, 27, 9, 36), (27, 28, 34, 35), (22, 23, 17, 16), (21, 22, 16, 15), (20, 21, 15, 14), (18, 20, 14, 12), (23, 19, 13, 17), (7, 1, 19, 23), (0, 4, 20, 18), (33, 5, 21, 20), (32, 6, 22, 21), (31, 30, 23, 22), (16, 17, 28, 27), (15, 16, 27, 26), (14, 15, 26, 25), (12, 14, 25, 29), (17, 13, 24, 28)])
me_plane_002.polygons.foreach_set('use_smooth', [True] * 20)
_uv = me_plane_002.uv_layers.new(name='UVMap')
_uv.uv.foreach_set('vector', [0.798, 0.79, 1.0, 0.79, 1.0, 1.0, 0.798, 1.0, 0.0, 0.79, 0.198, 0.79, 0.198, 1.0, 0.0, 1.0, 0.198, 0.79, 0.398, 0.7572, 0.398, 1.0, 0.198, 1.0, 0.398, 0.7572, 0.598, 0.7572, 0.598, 1.0, 0.398, 1.0, 0.598, 0.7572, 0.798, 0.79, 0.798, 1.0, 0.598, 1.0, 0.598, 0.2205, 0.798, 0.2613, 0.798, 0.5, 0.598, 0.4219, 0.398, 0.2205, 0.598, 0.2205, 0.598, 0.4219, 0.398, 0.4219, 0.198, 0.2613, 0.398, 0.2205, 0.398, 0.4219, 0.198, 0.5, 0.0, 0.2613, 0.198, 0.2613, 0.198, 0.5, 0.0, 0.5, 0.798, 0.2613, 1.0, 0.2613, 1.0, 0.5, 0.798, 0.5, 0.798, 0.0, 1.0, 0.0, 1.0, 0.2613, 0.798, 0.2613, 0.0, 0.0, 0.198, 0.0, 0.198, 0.2613, 0.0, 0.2613, 0.198, 0.0, 0.398, 0.0, 0.398, 0.2205, 0.198, 0.2613, 0.398, 0.0, 0.598, 0.0, 0.598, 0.2205, 0.398, 0.2205, 0.598, 0.0, 0.798, 0.0, 0.798, 0.2613, 0.598, 0.2205, 0.598, 0.4219, 0.798, 0.5, 0.798, 0.79, 0.598, 0.7572, 0.398, 0.4219, 0.598, 0.4219, 0.598, 0.7572, 0.398, 0.7572, 0.198, 0.5, 0.398, 0.4219, 0.398, 0.7572, 0.198, 0.79, 0.0, 0.5, 0.198, 0.5, 0.198, 0.79, 0.0, 0.79, 0.798, 0.5, 1.0, 0.5, 1.0, 0.79, 0.798, 0.79])
me_plane_002.update()
me_plane_003 = bpy.data.meshes.new('Plane.003')
me_plane_003.from_pydata([(-2.004, -0.4434, 0.06859), (0.001362, -0.5835, -0.0217), (-2.005, 0.5335, 0.08512), (0.0003786, 0.5672, -0.006031), (-1.689, -0.3433, 0.6997), (-1.322, -0.2982, 0.9705), (-0.9213, -0.4613, 0.9545), (-0.4414, -0.4282, 0.5969), (-0.4434, 1.147, 0.6295), (-0.9145, 1.493, 0.9191), (-1.319, 1.354, 0.9405), (-1.693, 1.085, 0.6947), (-2.005, 0.05131, 0.08751), (0.0, 0.0, 0.0), (-1.648, 0.4156, 0.709), (-1.288, 0.7734, 1.452), (-0.8882, 0.7474, 1.452), (-0.4449, 0.3827, 0.6528), (-2.005, -0.1848, 0.07848), (0.0006503, -0.2785, -0.01036), (-1.647, 0.06424, 0.6843), (-1.275, 0.2549, 1.183), (-0.8739, 0.1553, 1.172), (-0.4432, -0.00438, 0.6261), (0.0002196, 0.329, -0.003498), (-1.648, 0.8196, 0.6997), (-1.274, 1.128, 1.155), (-0.8727, 1.205, 1.141), (-0.444, 0.8261, 0.6393), (-2.005, 0.331, 0.08613), (-0.4918, -0.4547, 0.6461), (-0.8582, -0.493, 0.8648), (-1.26, -0.3128, 0.8886), (-1.645, -0.3205, 0.6573), (-0.5107, 1.21, 0.6201), (-0.8614, 1.537, 0.9157), (-1.263, 1.384, 0.9389), (-1.647, 1.112, 0.693)], [], [(28, 24, 3, 8), (29, 25, 11, 2), (25, 26, 10, 37), (26, 27, 9, 36), (27, 28, 34, 35), (22, 23, 17, 16), (21, 22, 16, 15), (20, 21, 15, 14), (18, 20, 14, 12), (23, 19, 13, 17), (7, 1, 19, 23), (0, 4, 20, 18), (33, 5, 21, 20), (32, 6, 22, 21), (31, 30, 23, 22), (16, 17, 28, 27), (15, 16, 27, 26), (14, 15, 26, 25), (12, 14, 25, 29), (17, 13, 24, 28)])
me_plane_003.polygons.foreach_set('use_smooth', [True] * 20)
_uv = me_plane_003.uv_layers.new(name='UVMap')
_uv.uv.foreach_set('vector', [0.798, 0.79, 1.0, 0.79, 1.0, 1.0, 0.798, 1.0, 0.0, 0.79, 0.198, 0.79, 0.198, 1.0, 0.0, 1.0, 0.198, 0.79, 0.398, 0.7572, 0.398, 1.0, 0.198, 1.0, 0.398, 0.7572, 0.598, 0.7572, 0.598, 1.0, 0.398, 1.0, 0.598, 0.7572, 0.798, 0.79, 0.798, 1.0, 0.598, 1.0, 0.598, 0.2205, 0.798, 0.2613, 0.798, 0.5, 0.598, 0.4219, 0.398, 0.2205, 0.598, 0.2205, 0.598, 0.4219, 0.398, 0.4219, 0.198, 0.2613, 0.398, 0.2205, 0.398, 0.4219, 0.198, 0.5, 0.0, 0.2613, 0.198, 0.2613, 0.198, 0.5, 0.0, 0.5, 0.798, 0.2613, 1.0, 0.2613, 1.0, 0.5, 0.798, 0.5, 0.798, 0.0, 1.0, 0.0, 1.0, 0.2613, 0.798, 0.2613, 0.0, 0.0, 0.198, 0.0, 0.198, 0.2613, 0.0, 0.2613, 0.198, 0.0, 0.398, 0.0, 0.398, 0.2205, 0.198, 0.2613, 0.398, 0.0, 0.598, 0.0, 0.598, 0.2205, 0.398, 0.2205, 0.598, 0.0, 0.798, 0.0, 0.798, 0.2613, 0.598, 0.2205, 0.598, 0.4219, 0.798, 0.5, 0.798, 0.79, 0.598, 0.7572, 0.398, 0.4219, 0.598, 0.4219, 0.598, 0.7572, 0.398, 0.7572, 0.198, 0.5, 0.398, 0.4219, 0.398, 0.7572, 0.198, 0.79, 0.0, 0.5, 0.198, 0.5, 0.198, 0.79, 0.0, 0.79, 0.798, 0.5, 1.0, 0.5, 1.0, 0.79, 0.798, 0.79])
me_plane_003.update()
me_plane_004 = bpy.data.meshes.new('Plane.004')
me_plane_004.from_pydata([(-2.004, -0.4434, 0.06859), (0.001362, -0.5835, -0.0217), (-2.005, 0.5335, 0.08512), (0.0003786, 0.5672, -0.006031), (-1.689, -0.3433, 0.6997), (-1.322, -0.2982, 0.9705), (-0.9213, -0.4613, 0.9545), (-0.4414, -0.4282, 0.5969), (-0.4434, 1.147, 0.6295), (-0.9145, 1.493, 0.9191), (-1.319, 1.354, 0.9405), (-1.693, 1.085, 0.6947), (-2.005, 0.05131, 0.08751), (0.0, 0.0, 0.0), (-1.648, 0.4156, 0.709), (-1.288, 0.7734, 1.452), (-0.8882, 0.7474, 1.452), (-0.4449, 0.3827, 0.6528), (-2.005, -0.1848, 0.07848), (0.0006503, -0.2785, -0.01036), (-1.647, 0.06424, 0.6843), (-1.275, 0.2549, 1.183), (-0.8739, 0.1553, 1.172), (-0.4432, -0.00438, 0.6261), (0.0002196, 0.329, -0.003498), (-1.648, 0.8196, 0.6997), (-1.274, 1.128, 1.155), (-0.8727, 1.205, 1.141), (-0.444, 0.8261, 0.6393), (-2.005, 0.331, 0.08613), (-0.4918, -0.4547, 0.6461), (-0.8582, -0.493, 0.8648), (-1.26, -0.3128, 0.8886), (-1.645, -0.3205, 0.6573), (-0.5107, 1.21, 0.6201), (-0.8614, 1.537, 0.9157), (-1.263, 1.384, 0.9389), (-1.647, 1.112, 0.693)], [], [(28, 24, 3, 8), (29, 25, 11, 2), (25, 26, 10, 37), (26, 27, 9, 36), (27, 28, 34, 35), (22, 23, 17, 16), (21, 22, 16, 15), (20, 21, 15, 14), (18, 20, 14, 12), (23, 19, 13, 17), (7, 1, 19, 23), (0, 4, 20, 18), (33, 5, 21, 20), (32, 6, 22, 21), (31, 30, 23, 22), (16, 17, 28, 27), (15, 16, 27, 26), (14, 15, 26, 25), (12, 14, 25, 29), (17, 13, 24, 28)])
me_plane_004.polygons.foreach_set('use_smooth', [True] * 20)
_uv = me_plane_004.uv_layers.new(name='UVMap')
_uv.uv.foreach_set('vector', [0.798, 0.79, 1.0, 0.79, 1.0, 1.0, 0.798, 1.0, 0.0, 0.79, 0.198, 0.79, 0.198, 1.0, 0.0, 1.0, 0.198, 0.79, 0.398, 0.7572, 0.398, 1.0, 0.198, 1.0, 0.398, 0.7572, 0.598, 0.7572, 0.598, 1.0, 0.398, 1.0, 0.598, 0.7572, 0.798, 0.79, 0.798, 1.0, 0.598, 1.0, 0.598, 0.2205, 0.798, 0.2613, 0.798, 0.5, 0.598, 0.4219, 0.398, 0.2205, 0.598, 0.2205, 0.598, 0.4219, 0.398, 0.4219, 0.198, 0.2613, 0.398, 0.2205, 0.398, 0.4219, 0.198, 0.5, 0.0, 0.2613, 0.198, 0.2613, 0.198, 0.5, 0.0, 0.5, 0.798, 0.2613, 1.0, 0.2613, 1.0, 0.5, 0.798, 0.5, 0.798, 0.0, 1.0, 0.0, 1.0, 0.2613, 0.798, 0.2613, 0.0, 0.0, 0.198, 0.0, 0.198, 0.2613, 0.0, 0.2613, 0.198, 0.0, 0.398, 0.0, 0.398, 0.2205, 0.198, 0.2613, 0.398, 0.0, 0.598, 0.0, 0.598, 0.2205, 0.398, 0.2205, 0.598, 0.0, 0.798, 0.0, 0.798, 0.2613, 0.598, 0.2205, 0.598, 0.4219, 0.798, 0.5, 0.798, 0.79, 0.598, 0.7572, 0.398, 0.4219, 0.598, 0.4219, 0.598, 0.7572, 0.398, 0.7572, 0.198, 0.5, 0.398, 0.4219, 0.398, 0.7572, 0.198, 0.79, 0.0, 0.5, 0.198, 0.5, 0.198, 0.79, 0.0, 0.79, 0.798, 0.5, 1.0, 0.5, 1.0, 0.79, 0.798, 0.79])
me_plane_004.update()
me_plane_005 = bpy.data.meshes.new('Plane.005')
me_plane_005.from_pydata([(-2.004, -0.4434, 0.06859), (0.001362, -0.5835, -0.0217), (-2.005, 0.5335, 0.08512), (0.0003786, 0.5672, -0.006031), (-1.689, -0.3433, 0.6997), (-1.322, -0.2982, 0.9705), (-0.9213, -0.4613, 0.9545), (-0.4414, -0.4282, 0.5969), (-0.4434, 1.147, 0.6295), (-0.9145, 1.493, 0.9191), (-1.319, 1.354, 0.9405), (-1.693, 1.085, 0.6947), (-2.005, 0.05131, 0.08751), (0.0, 0.0, 0.0), (-1.648, 0.4156, 0.709), (-1.288, 0.7734, 1.452), (-0.8882, 0.7474, 1.452), (-0.4449, 0.3827, 0.6528), (-2.005, -0.1848, 0.07848), (0.0006503, -0.2785, -0.01036), (-1.647, 0.06424, 0.6843), (-1.275, 0.2549, 1.183), (-0.8739, 0.1553, 1.172), (-0.4432, -0.00438, 0.6261), (0.0002196, 0.329, -0.003498), (-1.648, 0.8196, 0.6997), (-1.274, 1.128, 1.155), (-0.8727, 1.205, 1.141), (-0.444, 0.8261, 0.6393), (-2.005, 0.331, 0.08613), (-0.4918, -0.4547, 0.6461), (-0.8582, -0.493, 0.8648), (-1.26, -0.3128, 0.8886), (-1.645, -0.3205, 0.6573), (-0.5107, 1.21, 0.6201), (-0.8614, 1.537, 0.9157), (-1.263, 1.384, 0.9389), (-1.647, 1.112, 0.693)], [], [(28, 24, 3, 8), (29, 25, 11, 2), (25, 26, 10, 37), (26, 27, 9, 36), (27, 28, 34, 35), (22, 23, 17, 16), (21, 22, 16, 15), (20, 21, 15, 14), (18, 20, 14, 12), (23, 19, 13, 17), (7, 1, 19, 23), (0, 4, 20, 18), (33, 5, 21, 20), (32, 6, 22, 21), (31, 30, 23, 22), (16, 17, 28, 27), (15, 16, 27, 26), (14, 15, 26, 25), (12, 14, 25, 29), (17, 13, 24, 28)])
me_plane_005.polygons.foreach_set('use_smooth', [True] * 20)
_uv = me_plane_005.uv_layers.new(name='UVMap')
_uv.uv.foreach_set('vector', [0.798, 0.79, 1.0, 0.79, 1.0, 1.0, 0.798, 1.0, 0.0, 0.79, 0.198, 0.79, 0.198, 1.0, 0.0, 1.0, 0.198, 0.79, 0.398, 0.7572, 0.398, 1.0, 0.198, 1.0, 0.398, 0.7572, 0.598, 0.7572, 0.598, 1.0, 0.398, 1.0, 0.598, 0.7572, 0.798, 0.79, 0.798, 1.0, 0.598, 1.0, 0.598, 0.2205, 0.798, 0.2613, 0.798, 0.5, 0.598, 0.4219, 0.398, 0.2205, 0.598, 0.2205, 0.598, 0.4219, 0.398, 0.4219, 0.198, 0.2613, 0.398, 0.2205, 0.398, 0.4219, 0.198, 0.5, 0.0, 0.2613, 0.198, 0.2613, 0.198, 0.5, 0.0, 0.5, 0.798, 0.2613, 1.0, 0.2613, 1.0, 0.5, 0.798, 0.5, 0.798, 0.0, 1.0, 0.0, 1.0, 0.2613, 0.798, 0.2613, 0.0, 0.0, 0.198, 0.0, 0.198, 0.2613, 0.0, 0.2613, 0.198, 0.0, 0.398, 0.0, 0.398, 0.2205, 0.198, 0.2613, 0.398, 0.0, 0.598, 0.0, 0.598, 0.2205, 0.398, 0.2205, 0.598, 0.0, 0.798, 0.0, 0.798, 0.2613, 0.598, 0.2205, 0.598, 0.4219, 0.798, 0.5, 0.798, 0.79, 0.598, 0.7572, 0.398, 0.4219, 0.598, 0.4219, 0.598, 0.7572, 0.398, 0.7572, 0.198, 0.5, 0.398, 0.4219, 0.398, 0.7572, 0.198, 0.79, 0.0, 0.5, 0.198, 0.5, 0.198, 0.79, 0.0, 0.79, 0.798, 0.5, 1.0, 0.5, 1.0, 0.79, 0.798, 0.79])
me_plane_005.update()
me_plane_006 = bpy.data.meshes.new('Plane.006')
me_plane_006.from_pydata([(-2.004, -0.4434, 0.06859), (0.001362, -0.5835, -0.0217), (-2.005, 0.5335, 0.08512), (0.0003786, 0.5672, -0.006031), (-1.689, -0.3433, 0.6997), (-1.322, -0.2982, 0.9705), (-0.9213, -0.4613, 0.9545), (-0.4414, -0.4282, 0.5969), (-0.4434, 1.147, 0.6295), (-0.9145, 1.493, 0.9191), (-1.319, 1.354, 0.9405), (-1.693, 1.085, 0.6947), (-2.005, 0.05131, 0.08751), (0.0, 0.0, 0.0), (-1.648, 0.4156, 0.709), (-1.288, 0.7734, 1.452), (-0.8882, 0.7474, 1.452), (-0.4449, 0.3827, 0.6528), (-2.005, -0.1848, 0.07848), (0.0006503, -0.2785, -0.01036), (-1.647, 0.06424, 0.6843), (-1.275, 0.2549, 1.183), (-0.8739, 0.1553, 1.172), (-0.4432, -0.00438, 0.6261), (0.0002196, 0.329, -0.003498), (-1.648, 0.8196, 0.6997), (-1.274, 1.128, 1.155), (-0.8727, 1.205, 1.141), (-0.444, 0.8261, 0.6393), (-2.005, 0.331, 0.08613), (-0.4918, -0.4547, 0.6461), (-0.8582, -0.493, 0.8648), (-1.26, -0.3128, 0.8886), (-1.645, -0.3205, 0.6573), (-0.5107, 1.21, 0.6201), (-0.8614, 1.537, 0.9157), (-1.263, 1.384, 0.9389), (-1.647, 1.112, 0.693)], [], [(28, 24, 3, 8), (29, 25, 11, 2), (25, 26, 10, 37), (26, 27, 9, 36), (27, 28, 34, 35), (22, 23, 17, 16), (21, 22, 16, 15), (20, 21, 15, 14), (18, 20, 14, 12), (23, 19, 13, 17), (7, 1, 19, 23), (0, 4, 20, 18), (33, 5, 21, 20), (32, 6, 22, 21), (31, 30, 23, 22), (16, 17, 28, 27), (15, 16, 27, 26), (14, 15, 26, 25), (12, 14, 25, 29), (17, 13, 24, 28)])
me_plane_006.polygons.foreach_set('use_smooth', [True] * 20)
_uv = me_plane_006.uv_layers.new(name='UVMap')
_uv.uv.foreach_set('vector', [0.798, 0.79, 1.0, 0.79, 1.0, 1.0, 0.798, 1.0, 0.0, 0.79, 0.198, 0.79, 0.198, 1.0, 0.0, 1.0, 0.198, 0.79, 0.398, 0.7572, 0.398, 1.0, 0.198, 1.0, 0.398, 0.7572, 0.598, 0.7572, 0.598, 1.0, 0.398, 1.0, 0.598, 0.7572, 0.798, 0.79, 0.798, 1.0, 0.598, 1.0, 0.598, 0.2205, 0.798, 0.2613, 0.798, 0.5, 0.598, 0.4219, 0.398, 0.2205, 0.598, 0.2205, 0.598, 0.4219, 0.398, 0.4219, 0.198, 0.2613, 0.398, 0.2205, 0.398, 0.4219, 0.198, 0.5, 0.0, 0.2613, 0.198, 0.2613, 0.198, 0.5, 0.0, 0.5, 0.798, 0.2613, 1.0, 0.2613, 1.0, 0.5, 0.798, 0.5, 0.798, 0.0, 1.0, 0.0, 1.0, 0.2613, 0.798, 0.2613, 0.0, 0.0, 0.198, 0.0, 0.198, 0.2613, 0.0, 0.2613, 0.198, 0.0, 0.398, 0.0, 0.398, 0.2205, 0.198, 0.2613, 0.398, 0.0, 0.598, 0.0, 0.598, 0.2205, 0.398, 0.2205, 0.598, 0.0, 0.798, 0.0, 0.798, 0.2613, 0.598, 0.2205, 0.598, 0.4219, 0.798, 0.5, 0.798, 0.79, 0.598, 0.7572, 0.398, 0.4219, 0.598, 0.4219, 0.598, 0.7572, 0.398, 0.7572, 0.198, 0.5, 0.398, 0.4219, 0.398, 0.7572, 0.198, 0.79, 0.0, 0.5, 0.198, 0.5, 0.198, 0.79, 0.0, 0.79, 0.798, 0.5, 1.0, 0.5, 1.0, 0.79, 0.798, 0.79])
me_plane_006.update()
me_plane_008 = bpy.data.meshes.new('Plane.008')
me_plane_008.from_pydata([(-2.004, -0.4434, 0.06859), (0.001362, -0.5835, -0.0217), (-2.005, 0.5335, 0.08512), (0.0003786, 0.5672, -0.006031), (-1.689, -0.3433, 0.6997), (-1.322, -0.2982, 0.9705), (-0.9213, -0.4613, 0.9545), (-0.4414, -0.4282, 0.5969), (-0.4434, 1.147, 0.6295), (-0.9145, 1.493, 0.9191), (-1.319, 1.354, 0.9405), (-1.693, 1.085, 0.6947), (-2.005, 0.05131, 0.08751), (0.0, 0.0, 0.0), (-1.648, 0.4156, 0.709), (-1.288, 0.7734, 1.452), (-0.8882, 0.7474, 1.452), (-0.4449, 0.3827, 0.6528), (-2.005, -0.1848, 0.07848), (0.0006503, -0.2785, -0.01036), (-1.647, 0.06424, 0.6843), (-1.275, 0.2549, 1.183), (-0.8739, 0.1553, 1.172), (-0.4432, -0.00438, 0.6261), (0.0002196, 0.329, -0.003498), (-1.648, 0.8196, 0.6997), (-1.274, 1.128, 1.155), (-0.8727, 1.205, 1.141), (-0.444, 0.8261, 0.6393), (-2.005, 0.331, 0.08613), (-0.4918, -0.4547, 0.6461), (-0.8582, -0.493, 0.8648), (-1.26, -0.3128, 0.8886), (-1.645, -0.3205, 0.6573), (-0.5107, 1.21, 0.6201), (-0.8614, 1.537, 0.9157), (-1.263, 1.384, 0.9389), (-1.647, 1.112, 0.693)], [], [(28, 24, 3, 8), (29, 25, 11, 2), (25, 26, 10, 37), (26, 27, 9, 36), (27, 28, 34, 35), (22, 23, 17, 16), (21, 22, 16, 15), (20, 21, 15, 14), (18, 20, 14, 12), (23, 19, 13, 17), (7, 1, 19, 23), (0, 4, 20, 18), (33, 5, 21, 20), (32, 6, 22, 21), (31, 30, 23, 22), (16, 17, 28, 27), (15, 16, 27, 26), (14, 15, 26, 25), (12, 14, 25, 29), (17, 13, 24, 28)])
me_plane_008.polygons.foreach_set('use_smooth', [True] * 20)
_uv = me_plane_008.uv_layers.new(name='UVMap')
_uv.uv.foreach_set('vector', [0.798, 0.79, 1.0, 0.79, 1.0, 1.0, 0.798, 1.0, 0.0, 0.79, 0.198, 0.79, 0.198, 1.0, 0.0, 1.0, 0.198, 0.79, 0.398, 0.7572, 0.398, 1.0, 0.198, 1.0, 0.398, 0.7572, 0.598, 0.7572, 0.598, 1.0, 0.398, 1.0, 0.598, 0.7572, 0.798, 0.79, 0.798, 1.0, 0.598, 1.0, 0.598, 0.2205, 0.798, 0.2613, 0.798, 0.5, 0.598, 0.4219, 0.398, 0.2205, 0.598, 0.2205, 0.598, 0.4219, 0.398, 0.4219, 0.198, 0.2613, 0.398, 0.2205, 0.398, 0.4219, 0.198, 0.5, 0.0, 0.2613, 0.198, 0.2613, 0.198, 0.5, 0.0, 0.5, 0.798, 0.2613, 1.0, 0.2613, 1.0, 0.5, 0.798, 0.5, 0.798, 0.0, 1.0, 0.0, 1.0, 0.2613, 0.798, 0.2613, 0.0, 0.0, 0.198, 0.0, 0.198, 0.2613, 0.0, 0.2613, 0.198, 0.0, 0.398, 0.0, 0.398, 0.2205, 0.198, 0.2613, 0.398, 0.0, 0.598, 0.0, 0.598, 0.2205, 0.398, 0.2205, 0.598, 0.0, 0.798, 0.0, 0.798, 0.2613, 0.598, 0.2205, 0.598, 0.4219, 0.798, 0.5, 0.798, 0.79, 0.598, 0.7572, 0.398, 0.4219, 0.598, 0.4219, 0.598, 0.7572, 0.398, 0.7572, 0.198, 0.5, 0.398, 0.4219, 0.398, 0.7572, 0.198, 0.79, 0.0, 0.5, 0.198, 0.5, 0.198, 0.79, 0.0, 0.79, 0.798, 0.5, 1.0, 0.5, 1.0, 0.79, 0.798, 0.79])
me_plane_008.update()
me_plane_009 = bpy.data.meshes.new('Plane.009')
me_plane_009.from_pydata([(-2.004, -0.4434, 0.06859), (0.001362, -0.5835, -0.0217), (-2.005, 0.5335, 0.08512), (0.0003786, 0.5672, -0.006031), (-1.689, -0.3433, 0.6997), (-1.322, -0.2982, 0.9705), (-0.9213, -0.4613, 0.9545), (-0.4414, -0.4282, 0.5969), (-0.4434, 1.147, 0.6295), (-0.9145, 1.493, 0.9191), (-1.319, 1.354, 0.9405), (-1.693, 1.085, 0.6947), (-2.005, 0.05131, 0.08751), (0.0, 0.0, 0.0), (-1.648, 0.4156, 0.709), (-1.288, 0.7734, 1.452), (-0.8882, 0.7474, 1.452), (-0.4449, 0.3827, 0.6528), (-2.005, -0.1848, 0.07848), (0.0006503, -0.2785, -0.01036), (-1.647, 0.06424, 0.6843), (-1.275, 0.2549, 1.183), (-0.8739, 0.1553, 1.172), (-0.4432, -0.00438, 0.6261), (0.0002196, 0.329, -0.003498), (-1.648, 0.8196, 0.6997), (-1.274, 1.128, 1.155), (-0.8727, 1.205, 1.141), (-0.444, 0.8261, 0.6393), (-2.005, 0.331, 0.08613), (-0.4918, -0.4547, 0.6461), (-0.8582, -0.493, 0.8648), (-1.26, -0.3128, 0.8886), (-1.645, -0.3205, 0.6573), (-0.5107, 1.21, 0.6201), (-0.8614, 1.537, 0.9157), (-1.263, 1.384, 0.9389), (-1.647, 1.112, 0.693)], [], [(28, 24, 3, 8), (29, 25, 11, 2), (25, 26, 10, 37), (26, 27, 9, 36), (27, 28, 34, 35), (22, 23, 17, 16), (21, 22, 16, 15), (20, 21, 15, 14), (18, 20, 14, 12), (23, 19, 13, 17), (7, 1, 19, 23), (0, 4, 20, 18), (33, 5, 21, 20), (32, 6, 22, 21), (31, 30, 23, 22), (16, 17, 28, 27), (15, 16, 27, 26), (14, 15, 26, 25), (12, 14, 25, 29), (17, 13, 24, 28)])
me_plane_009.polygons.foreach_set('use_smooth', [True] * 20)
_uv = me_plane_009.uv_layers.new(name='UVMap')
_uv.uv.foreach_set('vector', [0.798, 0.79, 1.0, 0.79, 1.0, 1.0, 0.798, 1.0, 0.0, 0.79, 0.198, 0.79, 0.198, 1.0, 0.0, 1.0, 0.198, 0.79, 0.398, 0.7572, 0.398, 1.0, 0.198, 1.0, 0.398, 0.7572, 0.598, 0.7572, 0.598, 1.0, 0.398, 1.0, 0.598, 0.7572, 0.798, 0.79, 0.798, 1.0, 0.598, 1.0, 0.598, 0.2205, 0.798, 0.2613, 0.798, 0.5, 0.598, 0.4219, 0.398, 0.2205, 0.598, 0.2205, 0.598, 0.4219, 0.398, 0.4219, 0.198, 0.2613, 0.398, 0.2205, 0.398, 0.4219, 0.198, 0.5, 0.0, 0.2613, 0.198, 0.2613, 0.198, 0.5, 0.0, 0.5, 0.798, 0.2613, 1.0, 0.2613, 1.0, 0.5, 0.798, 0.5, 0.798, 0.0, 1.0, 0.0, 1.0, 0.2613, 0.798, 0.2613, 0.0, 0.0, 0.198, 0.0, 0.198, 0.2613, 0.0, 0.2613, 0.198, 0.0, 0.398, 0.0, 0.398, 0.2205, 0.198, 0.2613, 0.398, 0.0, 0.598, 0.0, 0.598, 0.2205, 0.398, 0.2205, 0.598, 0.0, 0.798, 0.0, 0.798, 0.2613, 0.598, 0.2205, 0.598, 0.4219, 0.798, 0.5, 0.798, 0.79, 0.598, 0.7572, 0.398, 0.4219, 0.598, 0.4219, 0.598, 0.7572, 0.398, 0.7572, 0.198, 0.5, 0.398, 0.4219, 0.398, 0.7572, 0.198, 0.79, 0.0, 0.5, 0.198, 0.5, 0.198, 0.79, 0.0, 0.79, 0.798, 0.5, 1.0, 0.5, 1.0, 0.79, 0.798, 0.79])
me_plane_009.update()
me_plane_010 = bpy.data.meshes.new('Plane.010')
me_plane_010.from_pydata([(-2.004, -0.4434, 0.06859), (0.001362, -0.5835, -0.0217), (-2.005, 0.5335, 0.08512), (0.0003786, 0.5672, -0.006031), (-1.689, -0.3433, 0.6997), (-1.322, -0.2982, 0.9705), (-0.9213, -0.4613, 0.9545), (-0.4414, -0.4282, 0.5969), (-0.4434, 1.147, 0.6295), (-0.9145, 1.493, 0.9191), (-1.319, 1.354, 0.9405), (-1.693, 1.085, 0.6947), (-2.005, 0.05131, 0.08751), (0.0, 0.0, 0.0), (-1.648, 0.4156, 0.709), (-1.288, 0.7734, 1.452), (-0.8882, 0.7474, 1.452), (-0.4449, 0.3827, 0.6528), (-2.005, -0.1848, 0.07848), (0.0006503, -0.2785, -0.01036), (-1.647, 0.06424, 0.6843), (-1.275, 0.2549, 1.183), (-0.8739, 0.1553, 1.172), (-0.4432, -0.00438, 0.6261), (0.0002196, 0.329, -0.003498), (-1.648, 0.8196, 0.6997), (-1.274, 1.128, 1.155), (-0.8727, 1.205, 1.141), (-0.444, 0.8261, 0.6393), (-2.005, 0.331, 0.08613), (-0.4918, -0.4547, 0.6461), (-0.8582, -0.493, 0.8648), (-1.26, -0.3128, 0.8886), (-1.645, -0.3205, 0.6573), (-0.5107, 1.21, 0.6201), (-0.8614, 1.537, 0.9157), (-1.263, 1.384, 0.9389), (-1.647, 1.112, 0.693)], [], [(28, 24, 3, 8), (29, 25, 11, 2), (25, 26, 10, 37), (26, 27, 9, 36), (27, 28, 34, 35), (22, 23, 17, 16), (21, 22, 16, 15), (20, 21, 15, 14), (18, 20, 14, 12), (23, 19, 13, 17), (7, 1, 19, 23), (0, 4, 20, 18), (33, 5, 21, 20), (32, 6, 22, 21), (31, 30, 23, 22), (16, 17, 28, 27), (15, 16, 27, 26), (14, 15, 26, 25), (12, 14, 25, 29), (17, 13, 24, 28)])
me_plane_010.polygons.foreach_set('use_smooth', [True] * 20)
_uv = me_plane_010.uv_layers.new(name='UVMap')
_uv.uv.foreach_set('vector', [0.798, 0.79, 1.0, 0.79, 1.0, 1.0, 0.798, 1.0, 0.0, 0.79, 0.198, 0.79, 0.198, 1.0, 0.0, 1.0, 0.198, 0.79, 0.398, 0.7572, 0.398, 1.0, 0.198, 1.0, 0.398, 0.7572, 0.598, 0.7572, 0.598, 1.0, 0.398, 1.0, 0.598, 0.7572, 0.798, 0.79, 0.798, 1.0, 0.598, 1.0, 0.598, 0.2205, 0.798, 0.2613, 0.798, 0.5, 0.598, 0.4219, 0.398, 0.2205, 0.598, 0.2205, 0.598, 0.4219, 0.398, 0.4219, 0.198, 0.2613, 0.398, 0.2205, 0.398, 0.4219, 0.198, 0.5, 0.0, 0.2613, 0.198, 0.2613, 0.198, 0.5, 0.0, 0.5, 0.798, 0.2613, 1.0, 0.2613, 1.0, 0.5, 0.798, 0.5, 0.798, 0.0, 1.0, 0.0, 1.0, 0.2613, 0.798, 0.2613, 0.0, 0.0, 0.198, 0.0, 0.198, 0.2613, 0.0, 0.2613, 0.198, 0.0, 0.398, 0.0, 0.398, 0.2205, 0.198, 0.2613, 0.398, 0.0, 0.598, 0.0, 0.598, 0.2205, 0.398, 0.2205, 0.598, 0.0, 0.798, 0.0, 0.798, 0.2613, 0.598, 0.2205, 0.598, 0.4219, 0.798, 0.5, 0.798, 0.79, 0.598, 0.7572, 0.398, 0.4219, 0.598, 0.4219, 0.598, 0.7572, 0.398, 0.7572, 0.198, 0.5, 0.398, 0.4219, 0.398, 0.7572, 0.198, 0.79, 0.0, 0.5, 0.198, 0.5, 0.198, 0.79, 0.0, 0.79, 0.798, 0.5, 1.0, 0.5, 1.0, 0.79, 0.798, 0.79])
me_plane_010.update()
me_plane_011 = bpy.data.meshes.new('Plane.011')
me_plane_011.from_pydata([(-2.004, -0.4434, 0.06859), (0.001362, -0.5835, -0.0217), (-2.005, 0.5335, 0.08512), (0.0003786, 0.5672, -0.006031), (-1.689, -0.3433, 0.6997), (-1.322, -0.2982, 0.9705), (-0.9213, -0.4613, 0.9545), (-0.4414, -0.4282, 0.5969), (-0.4434, 1.147, 0.6295), (-0.9145, 1.493, 0.9191), (-1.319, 1.354, 0.9405), (-1.693, 1.085, 0.6947), (-2.005, 0.05131, 0.08751), (0.0, 0.0, 0.0), (-1.648, 0.4156, 0.709), (-1.288, 0.7734, 1.452), (-0.8882, 0.7474, 1.452), (-0.4449, 0.3827, 0.6528), (-2.005, -0.1848, 0.07848), (0.0006503, -0.2785, -0.01036), (-1.647, 0.06424, 0.6843), (-1.275, 0.2549, 1.183), (-0.8739, 0.1553, 1.172), (-0.4432, -0.00438, 0.6261), (0.0002196, 0.329, -0.003498), (-1.648, 0.8196, 0.6997), (-1.274, 1.128, 1.155), (-0.8727, 1.205, 1.141), (-0.444, 0.8261, 0.6393), (-2.005, 0.331, 0.08613), (-0.4918, -0.4547, 0.6461), (-0.8582, -0.493, 0.8648), (-1.26, -0.3128, 0.8886), (-1.645, -0.3205, 0.6573), (-0.5107, 1.21, 0.6201), (-0.8614, 1.537, 0.9157), (-1.263, 1.384, 0.9389), (-1.647, 1.112, 0.693)], [], [(28, 24, 3, 8), (29, 25, 11, 2), (25, 26, 10, 37), (26, 27, 9, 36), (27, 28, 34, 35), (22, 23, 17, 16), (21, 22, 16, 15), (20, 21, 15, 14), (18, 20, 14, 12), (23, 19, 13, 17), (7, 1, 19, 23), (0, 4, 20, 18), (33, 5, 21, 20), (32, 6, 22, 21), (31, 30, 23, 22), (16, 17, 28, 27), (15, 16, 27, 26), (14, 15, 26, 25), (12, 14, 25, 29), (17, 13, 24, 28)])
me_plane_011.polygons.foreach_set('use_smooth', [True] * 20)
_uv = me_plane_011.uv_layers.new(name='UVMap')
_uv.uv.foreach_set('vector', [0.798, 0.79, 1.0, 0.79, 1.0, 1.0, 0.798, 1.0, 0.0, 0.79, 0.198, 0.79, 0.198, 1.0, 0.0, 1.0, 0.198, 0.79, 0.398, 0.7572, 0.398, 1.0, 0.198, 1.0, 0.398, 0.7572, 0.598, 0.7572, 0.598, 1.0, 0.398, 1.0, 0.598, 0.7572, 0.798, 0.79, 0.798, 1.0, 0.598, 1.0, 0.598, 0.2205, 0.798, 0.2613, 0.798, 0.5, 0.598, 0.4219, 0.398, 0.2205, 0.598, 0.2205, 0.598, 0.4219, 0.398, 0.4219, 0.198, 0.2613, 0.398, 0.2205, 0.398, 0.4219, 0.198, 0.5, 0.0, 0.2613, 0.198, 0.2613, 0.198, 0.5, 0.0, 0.5, 0.798, 0.2613, 1.0, 0.2613, 1.0, 0.5, 0.798, 0.5, 0.798, 0.0, 1.0, 0.0, 1.0, 0.2613, 0.798, 0.2613, 0.0, 0.0, 0.198, 0.0, 0.198, 0.2613, 0.0, 0.2613, 0.198, 0.0, 0.398, 0.0, 0.398, 0.2205, 0.198, 0.2613, 0.398, 0.0, 0.598, 0.0, 0.598, 0.2205, 0.398, 0.2205, 0.598, 0.0, 0.798, 0.0, 0.798, 0.2613, 0.598, 0.2205, 0.598, 0.4219, 0.798, 0.5, 0.798, 0.79, 0.598, 0.7572, 0.398, 0.4219, 0.598, 0.4219, 0.598, 0.7572, 0.398, 0.7572, 0.198, 0.5, 0.398, 0.4219, 0.398, 0.7572, 0.198, 0.79, 0.0, 0.5, 0.198, 0.5, 0.198, 0.79, 0.0, 0.79, 0.798, 0.5, 1.0, 0.5, 1.0, 0.79, 0.798, 0.79])
me_plane_011.update()
me_plane_012 = bpy.data.meshes.new('Plane.012')
me_plane_012.from_pydata([(-2.004, -0.4434, 0.06859), (0.001362, -0.5835, -0.0217), (-2.005, 0.5335, 0.08512), (0.0003786, 0.5672, -0.006031), (-1.689, -0.3433, 0.6997), (-1.322, -0.2982, 0.9705), (-0.9213, -0.4613, 0.9545), (-0.4414, -0.4282, 0.5969), (-0.4434, 1.147, 0.6295), (-0.9145, 1.493, 0.9191), (-1.319, 1.354, 0.9405), (-1.693, 1.085, 0.6947), (-2.005, 0.05131, 0.08751), (0.0, 0.0, 0.0), (-1.648, 0.4156, 0.709), (-1.288, 0.7734, 1.452), (-0.8882, 0.7474, 1.452), (-0.4449, 0.3827, 0.6528), (-2.005, -0.1848, 0.07848), (0.0006503, -0.2785, -0.01036), (-1.647, 0.06424, 0.6843), (-1.275, 0.2549, 1.183), (-0.8739, 0.1553, 1.172), (-0.4432, -0.00438, 0.6261), (0.0002196, 0.329, -0.003498), (-1.648, 0.8196, 0.6997), (-1.274, 1.128, 1.155), (-0.8727, 1.205, 1.141), (-0.444, 0.8261, 0.6393), (-2.005, 0.331, 0.08613), (-0.4918, -0.4547, 0.6461), (-0.8582, -0.493, 0.8648), (-1.26, -0.3128, 0.8886), (-1.645, -0.3205, 0.6573), (-0.5107, 1.21, 0.6201), (-0.8614, 1.537, 0.9157), (-1.263, 1.384, 0.9389), (-1.647, 1.112, 0.693)], [], [(28, 24, 3, 8), (29, 25, 11, 2), (25, 26, 10, 37), (26, 27, 9, 36), (27, 28, 34, 35), (22, 23, 17, 16), (21, 22, 16, 15), (20, 21, 15, 14), (18, 20, 14, 12), (23, 19, 13, 17), (7, 1, 19, 23), (0, 4, 20, 18), (33, 5, 21, 20), (32, 6, 22, 21), (31, 30, 23, 22), (16, 17, 28, 27), (15, 16, 27, 26), (14, 15, 26, 25), (12, 14, 25, 29), (17, 13, 24, 28)])
me_plane_012.polygons.foreach_set('use_smooth', [True] * 20)
_uv = me_plane_012.uv_layers.new(name='UVMap')
_uv.uv.foreach_set('vector', [0.798, 0.79, 1.0, 0.79, 1.0, 1.0, 0.798, 1.0, 0.0, 0.79, 0.198, 0.79, 0.198, 1.0, 0.0, 1.0, 0.198, 0.79, 0.398, 0.7572, 0.398, 1.0, 0.198, 1.0, 0.398, 0.7572, 0.598, 0.7572, 0.598, 1.0, 0.398, 1.0, 0.598, 0.7572, 0.798, 0.79, 0.798, 1.0, 0.598, 1.0, 0.598, 0.2205, 0.798, 0.2613, 0.798, 0.5, 0.598, 0.4219, 0.398, 0.2205, 0.598, 0.2205, 0.598, 0.4219, 0.398, 0.4219, 0.198, 0.2613, 0.398, 0.2205, 0.398, 0.4219, 0.198, 0.5, 0.0, 0.2613, 0.198, 0.2613, 0.198, 0.5, 0.0, 0.5, 0.798, 0.2613, 1.0, 0.2613, 1.0, 0.5, 0.798, 0.5, 0.798, 0.0, 1.0, 0.0, 1.0, 0.2613, 0.798, 0.2613, 0.0, 0.0, 0.198, 0.0, 0.198, 0.2613, 0.0, 0.2613, 0.198, 0.0, 0.398, 0.0, 0.398, 0.2205, 0.198, 0.2613, 0.398, 0.0, 0.598, 0.0, 0.598, 0.2205, 0.398, 0.2205, 0.598, 0.0, 0.798, 0.0, 0.798, 0.2613, 0.598, 0.2205, 0.598, 0.4219, 0.798, 0.5, 0.798, 0.79, 0.598, 0.7572, 0.398, 0.4219, 0.598, 0.4219, 0.598, 0.7572, 0.398, 0.7572, 0.198, 0.5, 0.398, 0.4219, 0.398, 0.7572, 0.198, 0.79, 0.0, 0.5, 0.198, 0.5, 0.198, 0.79, 0.0, 0.79, 0.798, 0.5, 1.0, 0.5, 1.0, 0.79, 0.798, 0.79])
me_plane_012.update()
me_plane_013 = bpy.data.meshes.new('Plane.013')
me_plane_013.from_pydata([(-2.004, -0.4434, 0.06859), (0.001362, -0.5835, -0.0217), (-2.005, 0.5335, 0.08512), (0.0003786, 0.5672, -0.006031), (-1.689, -0.3433, 0.6997), (-1.322, -0.2982, 0.9705), (-0.9213, -0.4613, 0.9545), (-0.4414, -0.4282, 0.5969), (-0.4434, 1.147, 0.6295), (-0.9145, 1.493, 0.9191), (-1.319, 1.354, 0.9405), (-1.693, 1.085, 0.6947), (-2.005, 0.05131, 0.08751), (0.0, 0.0, 0.0), (-1.648, 0.4156, 0.709), (-1.288, 0.7734, 1.452), (-0.8882, 0.7474, 1.452), (-0.4449, 0.3827, 0.6528), (-2.005, -0.1848, 0.07848), (0.0006503, -0.2785, -0.01036), (-1.647, 0.06424, 0.6843), (-1.275, 0.2549, 1.183), (-0.8739, 0.1553, 1.172), (-0.4432, -0.00438, 0.6261), (0.0002196, 0.329, -0.003498), (-1.648, 0.8196, 0.6997), (-1.274, 1.128, 1.155), (-0.8727, 1.205, 1.141), (-0.444, 0.8261, 0.6393), (-2.005, 0.331, 0.08613), (-0.4918, -0.4547, 0.6461), (-0.8582, -0.493, 0.8648), (-1.26, -0.3128, 0.8886), (-1.645, -0.3205, 0.6573), (-0.5107, 1.21, 0.6201), (-0.8614, 1.537, 0.9157), (-1.263, 1.384, 0.9389), (-1.647, 1.112, 0.693)], [], [(28, 24, 3, 8), (29, 25, 11, 2), (25, 26, 10, 37), (26, 27, 9, 36), (27, 28, 34, 35), (22, 23, 17, 16), (21, 22, 16, 15), (20, 21, 15, 14), (18, 20, 14, 12), (23, 19, 13, 17), (7, 1, 19, 23), (0, 4, 20, 18), (33, 5, 21, 20), (32, 6, 22, 21), (31, 30, 23, 22), (16, 17, 28, 27), (15, 16, 27, 26), (14, 15, 26, 25), (12, 14, 25, 29), (17, 13, 24, 28)])
me_plane_013.polygons.foreach_set('use_smooth', [True] * 20)
_uv = me_plane_013.uv_layers.new(name='UVMap')
_uv.uv.foreach_set('vector', [0.798, 0.79, 1.0, 0.79, 1.0, 1.0, 0.798, 1.0, 0.0, 0.79, 0.198, 0.79, 0.198, 1.0, 0.0, 1.0, 0.198, 0.79, 0.398, 0.7572, 0.398, 1.0, 0.198, 1.0, 0.398, 0.7572, 0.598, 0.7572, 0.598, 1.0, 0.398, 1.0, 0.598, 0.7572, 0.798, 0.79, 0.798, 1.0, 0.598, 1.0, 0.598, 0.2205, 0.798, 0.2613, 0.798, 0.5, 0.598, 0.4219, 0.398, 0.2205, 0.598, 0.2205, 0.598, 0.4219, 0.398, 0.4219, 0.198, 0.2613, 0.398, 0.2205, 0.398, 0.4219, 0.198, 0.5, 0.0, 0.2613, 0.198, 0.2613, 0.198, 0.5, 0.0, 0.5, 0.798, 0.2613, 1.0, 0.2613, 1.0, 0.5, 0.798, 0.5, 0.798, 0.0, 1.0, 0.0, 1.0, 0.2613, 0.798, 0.2613, 0.0, 0.0, 0.198, 0.0, 0.198, 0.2613, 0.0, 0.2613, 0.198, 0.0, 0.398, 0.0, 0.398, 0.2205, 0.198, 0.2613, 0.398, 0.0, 0.598, 0.0, 0.598, 0.2205, 0.398, 0.2205, 0.598, 0.0, 0.798, 0.0, 0.798, 0.2613, 0.598, 0.2205, 0.598, 0.4219, 0.798, 0.5, 0.798, 0.79, 0.598, 0.7572, 0.398, 0.4219, 0.598, 0.4219, 0.598, 0.7572, 0.398, 0.7572, 0.198, 0.5, 0.398, 0.4219, 0.398, 0.7572, 0.198, 0.79, 0.0, 0.5, 0.198, 0.5, 0.198, 0.79, 0.0, 0.79, 0.798, 0.5, 1.0, 0.5, 1.0, 0.79, 0.798, 0.79])
me_plane_013.update()

# ---- curves / text
cu_b_ziercurve = bpy.data.curves.new('BézierCurve', 'CURVE')
cu_b_ziercurve.dimensions = '3D'
_sp = cu_b_ziercurve.splines.new('BEZIER'); _sp.bezier_points.add(1)
_sp.bezier_points.foreach_set('co', [-1.0, 0.0, 0.0, 1.0, 0.0, 0.0])
_sp.bezier_points.foreach_set('handle_left', [-1.5, -0.5, 0.0, 0.0, 0.0, 0.0])
_sp.bezier_points.foreach_set('handle_right', [-0.5, 0.5, 0.0, 2.0, 0.0, 0.0])
for _p, _l, _r in zip(_sp.bezier_points, ['ALIGNED', 'ALIGNED'], ['ALIGNED', 'ALIGNED']): _p.handle_left_type = _l; _p.handle_right_type = _r
_sp.order_u = 0
_sp.order_v = 0
cu_b_ziercurve.use_path = True
cu_b_ziercurve.fill_mode = 'FULL'

# ---- objects
ob_cylinder = bpy.data.objects.new('Cylinder', me_cylinder)
ob_b_ziercurve = bpy.data.objects.new('BézierCurve', cu_b_ziercurve)
ob_plane = bpy.data.objects.new('Plane', me_plane)
ob_plane_001 = bpy.data.objects.new('Plane.001', me_plane_001)
ob_plane_002 = bpy.data.objects.new('Plane.002', me_plane_002)
ob_plane_003 = bpy.data.objects.new('Plane.003', me_plane_003)
ob_plane_004 = bpy.data.objects.new('Plane.004', me_plane_004)
ob_plane_005 = bpy.data.objects.new('Plane.005', me_plane_005)
ob_plane_006 = bpy.data.objects.new('Plane.006', me_plane_006)
ob_plane_007 = bpy.data.objects.new('Plane.007', me_plane_008)
ob_plane_008 = bpy.data.objects.new('Plane.008', me_plane_009)
ob_plane_009 = bpy.data.objects.new('Plane.009', me_plane_010)
ob_plane_010 = bpy.data.objects.new('Plane.010', me_plane_011)
ob_plane_011 = bpy.data.objects.new('Plane.011', me_plane_012)
ob_plane_012 = bpy.data.objects.new('Plane.012', me_plane_013)

# ---- transforms, parenting, visibility, modifiers, constraints
ob_cylinder.location = (0.0, 0.0, -25.31)
ob_cylinder.scale = (1.713, 1.713, 1.727)
_m = ob_cylinder.modifiers.new('Curve', 'CURVE')
_m.object = ob_b_ziercurve
ob_b_ziercurve.location = (0.0, 0.0, 4.102)
ob_b_ziercurve.rotation_euler = (-0.0, 1.571, 0.0)
ob_b_ziercurve.scale = (11.1, 11.1, 11.1)
ob_plane.location = (-1.424, 6.58, 16.86)
ob_plane.scale = (-6.964, 1.414, 1.623)
_m = ob_plane.modifiers.new('Solidify', 'SOLIDIFY')
_m.thickness = 0.15
ob_plane_001.location = (-1.286, 6.553, 16.86)
ob_plane_001.rotation_euler = (-7.397e-06, 0.09561, -0.3353)
ob_plane_001.scale = (-6.964, 1.414, 1.623)
_m = ob_plane_001.modifiers.new('Solidify', 'SOLIDIFY')
_m.thickness = 0.15
ob_plane_002.location = (-1.306, 6.505, 16.84)
ob_plane_002.rotation_euler = (-0.01771, 0.2, -0.7094)
ob_plane_002.scale = (-6.964, 1.414, 1.623)
_m = ob_plane_002.modifiers.new('Solidify', 'SOLIDIFY')
_m.thickness = 0.15
ob_plane_003.location = (-1.34, 6.471, 16.83)
ob_plane_003.rotation_euler = (-0.06885, 0.2845, -1.065)
ob_plane_003.scale = (-6.964, 1.414, 1.623)
_m = ob_plane_003.modifiers.new('Solidify', 'SOLIDIFY')
_m.thickness = 0.15
ob_plane_004.location = (-1.402, 6.448, 16.82)
ob_plane_004.rotation_euler = (-0.1836, 0.3605, -1.57)
ob_plane_004.scale = (-6.964, 1.414, 1.623)
_m = ob_plane_004.modifiers.new('Solidify', 'SOLIDIFY')
_m.thickness = 0.15
ob_plane_005.location = (-1.468, 6.455, 16.81)
ob_plane_005.rotation_euler = (-0.3237, 0.3737, -2.083)
ob_plane_005.scale = (-6.964, 1.414, 1.623)
_m = ob_plane_005.modifiers.new('Solidify', 'SOLIDIFY')
_m.thickness = 0.15
ob_plane_006.location = (-1.524, 6.491, 16.82)
ob_plane_006.rotation_euler = (-0.4519, 0.3213, -2.59)
ob_plane_006.scale = (-6.964, 1.414, 1.623)
_m = ob_plane_006.modifiers.new('Solidify', 'SOLIDIFY')
_m.thickness = 0.15
ob_plane_007.location = (-1.561, 6.608, 16.84)
ob_plane_007.rotation_euler = (-0.5612, 0.09821, -3.509)
ob_plane_007.scale = (-6.964, 1.414, 1.623)
_m = ob_plane_007.modifiers.new('Solidify', 'SOLIDIFY')
_m.thickness = 0.15
ob_plane_008.location = (-1.56, 6.557, 16.83)
ob_plane_008.rotation_euler = (-0.5436, 0.1996, -3.146)
ob_plane_008.scale = (-6.964, 1.414, 1.623)
_m = ob_plane_008.modifiers.new('Solidify', 'SOLIDIFY')
_m.thickness = 0.15
ob_plane_009.location = (-1.54, 6.66, 16.86)
ob_plane_009.rotation_euler = (-0.5371, -0.01354, -3.91)
ob_plane_009.scale = (-6.964, 1.414, 1.623)
_m = ob_plane_009.modifiers.new('Solidify', 'SOLIDIFY')
_m.thickness = 0.15
ob_plane_010.location = (-1.494, 6.701, 16.87)
ob_plane_010.rotation_euler = (-0.4628, -0.1143, -4.355)
ob_plane_010.scale = (-6.964, 1.414, 1.623)
_m = ob_plane_010.modifiers.new('Solidify', 'SOLIDIFY')
_m.thickness = 0.15
ob_plane_011.location = (-1.425, 6.717, 16.89)
ob_plane_011.rotation_euler = (-0.3348, -0.1763, -4.871)
ob_plane_011.scale = (-6.964, 1.414, 1.623)
_m = ob_plane_011.modifiers.new('Solidify', 'SOLIDIFY')
_m.thickness = 0.15
ob_plane_012.location = (-1.364, 6.703, 16.89)
ob_plane_012.rotation_euler = (-0.2101, -0.1727, -5.326)
ob_plane_012.scale = (-6.964, 1.414, 1.623)
_m = ob_plane_012.modifiers.new('Solidify', 'SOLIDIFY')
_m.thickness = 0.15

# ---- collection membership
scene.collection.objects.link(ob_cylinder)
scene.collection.objects.link(ob_b_ziercurve)
scene.collection.objects.link(ob_plane)
scene.collection.objects.link(ob_plane_001)
scene.collection.objects.link(ob_plane_002)
scene.collection.objects.link(ob_plane_003)
scene.collection.objects.link(ob_plane_004)
scene.collection.objects.link(ob_plane_005)
scene.collection.objects.link(ob_plane_006)
scene.collection.objects.link(ob_plane_007)
scene.collection.objects.link(ob_plane_008)
scene.collection.objects.link(ob_plane_009)
scene.collection.objects.link(ob_plane_010)
scene.collection.objects.link(ob_plane_011)
scene.collection.objects.link(ob_plane_012)

# ---- scene / render settings (as saved in the file)
scene.frame_start = 1; scene.frame_end = 250; scene.frame_set(1)
scene.render.engine = 'BLENDER_EEVEE_NEXT'
bpy.context.view_layer.update()

# ---- added for rendering (the .blend has no active camera and no usable light): camera, sun
cam_auto = bpy.data.cameras.new('AutoCamera')
cam_auto.lens = 50.0
cam_auto.sensor_width = 36.0
cam_auto.clip_end = 1000.59
ob_auto_camera = bpy.data.objects.new('AutoCamera', cam_auto)
scene.collection.objects.link(ob_auto_camera)
ob_auto_camera.location = (55.531, -63.5836, 49.7134)
ob_auto_camera.rotation_euler = (1.09748, -7.21219e-08, 0.694738)
scene.camera = ob_auto_camera
light_auto_sun = bpy.data.lights.new('AutoSun', 'SUN')
light_auto_sun.energy = 3.0
light_auto_sun.angle = 0.0523599
ob_auto_sun = bpy.data.objects.new('AutoSun', light_auto_sun)
scene.collection.objects.link(ob_auto_sun)
ob_auto_sun.rotation_euler = (0.872665, 0.174533, 0.523599)
bpy.context.view_layer.update()
